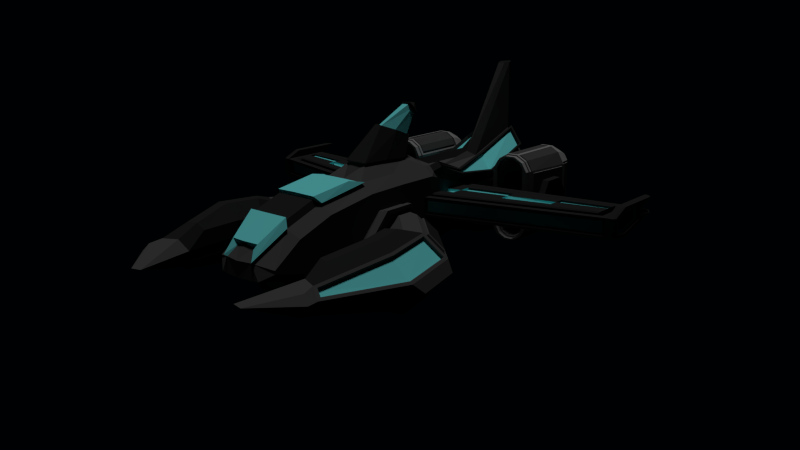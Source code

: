 # Source: SPACESHIP.blend  (saved by Blender 2.74.0; exported with 4.5.12 LTS)
import bpy
from mathutils import Matrix  # noqa: F401  (used for matrix-valued properties, if any)

bpy.ops.wm.read_factory_settings(use_empty=True)
scene = bpy.context.scene
scene.name = 'Scene'

# ---- collections
col_collection_1 = bpy.data.collections.new('Collection 1'); scene.collection.children.link(col_collection_1)
col_collection_2 = bpy.data.collections.new('Collection 2'); scene.collection.children.link(col_collection_2)

# ---- materials (node trees are filled in below, after node groups)
mat_material_005 = bpy.data.materials.new('Material.005')
mat_material_005.alpha_threshold = 0.0
mat_material_005.use_transparent_shadow = False
mat_material_005.diffuse_color = (0.02038, 0.02038, 0.02038, 1.0)
mat_material_005.roughness = 0.5
mat_material_005.specular_intensity = 0.0
mat_material_002 = bpy.data.materials.new('Material.002')
mat_material_002.alpha_threshold = 0.0
mat_material_002.use_transparent_shadow = False
mat_material_002.diffuse_color = (0.1682, 0.7771, 0.8, 1.0)
mat_material_002.roughness = 0.5
mat_material_002.specular_intensity = 0.0
mat_material_001 = bpy.data.materials.new('Material.001')
mat_material_001.alpha_threshold = 0.0
mat_material_001.use_transparent_shadow = False
mat_material_001.diffuse_color = (0.06998, 0.06998, 0.06998, 1.0)
mat_material_001.roughness = 0.5
mat_material_001.specular_intensity = 0.0
mat_material_006 = bpy.data.materials.new('Material.006')
mat_material_006.alpha_threshold = 0.0
mat_material_006.use_transparent_shadow = False
mat_material_006.diffuse_color = (0.2598, 0.2598, 0.2598, 1.0)
mat_material_006.roughness = 0.5
mat_material_006.specular_intensity = 0.0

# ---- material node trees

# ---- world
world_world = bpy.data.worlds.new('World'); scene.world = world_world
world_world.color = (2.196e-05, 0.0004096, 0.0005155)
world_world.use_sun_shadow = False
world_world.sun_shadow_jitter_overblur = 0.0
world_world.cycles.sampling_method = 'MANUAL'
world_world.cycles.sample_map_resolution = 256

# ---- cameras
cam_camera = bpy.data.cameras.new('Camera')
cam_camera.clip_end = 100.0
cam_camera.lens = 35.0
cam_camera.sensor_width = 32.0
cam_camera.sensor_height = 18.0
cam_camera.ortho_scale = 7.314
cam_camera.dof.focus_distance = 0.0
cam_camera.dof.aperture_fstop = 128.0

# ---- lights
light_hemi = bpy.data.lights.new('Hemi', 'SUN')
light_hemi.transmission_factor = 0.0
light_hemi.angle = 0.1993
light_hemi.energy = 1.0
light_hemi.shadow_buffer_clip_start = 0.5
light_hemi.shadow_soft_size = 0.1
light_hemi.shadow_cascade_max_distance = 1000.0
light_hemi.cycles.use_multiple_importance_sampling = False

# ---- meshes
me_cube_002 = bpy.data.meshes.new('Cube.002')
me_cube_002.from_pydata([(-0.6282, 0.2791, -2.686), (-0.6282, 0.2791, -1.239), (-0.6282, 0.4372, -2.686), (-0.6282, 0.4372, -1.239), (0.6282, 0.2791, -2.686), (0.6282, 0.2791, -1.239), (0.6282, 0.4372, -2.686), (0.6282, 0.4372, -1.239), (-0.6282, -0.0442, -2.686), (-0.6282, -0.0442, -1.239), (-0.6282, 0.1139, -2.686), (-0.6282, 0.1139, -1.239), (0.6282, -0.0442, -2.686), (0.6282, -0.0442, -1.239), (0.6282, 0.1139, -2.686), (0.6282, 0.1139, -1.239), (-0.6282, 0.2791, -5.462), (-0.6282, 0.2791, -4.016), (-0.6282, 0.4372, -5.462), (-0.6282, 0.4372, -4.016), (0.6282, 0.2791, -5.462), (0.6282, 0.2791, -4.016), (0.6282, 0.4372, -5.462), (0.6282, 0.4372, -4.016), (-0.6282, -0.0442, -5.462), (-0.6282, -0.0442, -4.016), (-0.6282, 0.1139, -5.462), (-0.6282, 0.1139, -4.016), (0.6282, -0.0442, -5.462), (0.6282, -0.0442, -4.016), (0.6282, 0.1139, -5.462), (0.6282, 0.1139, -4.016), (-0.6282, 0.3402, -1.3), (-0.6282, 0.376, -1.3), (-0.6282, 0.376, -2.624), (-0.6282, 0.3402, -2.624), (-0.567, 0.4372, -1.3), (0.567, 0.4372, -1.3), (0.567, 0.4372, -2.624), (-0.567, 0.4372, -2.624), (0.6282, 0.376, -1.3), (0.6282, 0.3402, -1.3), (0.6282, 0.3402, -2.624), (0.6282, 0.376, -2.624), (0.567, 0.2791, -1.3), (-0.567, 0.2791, -1.3), (-0.567, 0.2791, -2.624), (0.567, 0.2791, -2.624), (-0.567, 0.3402, -2.686), (-0.567, 0.376, -2.686), (0.567, 0.376, -2.686), (0.567, 0.3402, -2.686), (0.567, 0.3402, -1.239), (0.567, 0.376, -1.239), (-0.567, 0.376, -1.239), (-0.567, 0.3402, -1.239), (-0.6282, 0.01693, -1.3), (-0.6282, 0.05279, -1.3), (-0.6282, 0.05279, -2.624), (-0.6282, 0.01693, -2.624), (-0.567, 0.1139, -1.3), (0.567, 0.1139, -1.3), (0.567, 0.1139, -2.624), (-0.567, 0.1139, -2.624), (0.6282, 0.05279, -1.3), (0.6282, 0.01693, -1.3), (0.6282, 0.01693, -2.624), (0.6282, 0.05279, -2.624), (0.567, -0.0442, -1.3), (-0.567, -0.0442, -1.3), (-0.567, -0.0442, -2.624), (0.567, -0.0442, -2.624), (-0.567, 0.01693, -2.686), (-0.567, 0.05279, -2.686), (0.567, 0.05279, -2.686), (0.567, 0.01693, -2.686), (0.567, 0.01693, -1.239), (0.567, 0.05279, -1.239), (-0.567, 0.05279, -1.239), (-0.567, 0.01693, -1.239), (-0.6282, 0.3402, -4.077), (-0.6282, 0.376, -4.077), (-0.6282, 0.376, -5.401), (-0.6282, 0.3402, -5.401), (-0.567, 0.4372, -4.077), (0.567, 0.4372, -4.077), (0.567, 0.4372, -5.401), (-0.567, 0.4372, -5.401), (0.6282, 0.376, -4.077), (0.6282, 0.3402, -4.077), (0.6282, 0.3402, -5.401), (0.6282, 0.376, -5.401), (0.567, 0.2791, -4.077), (-0.567, 0.2791, -4.077), (-0.567, 0.2791, -5.401), (0.567, 0.2791, -5.401), (-0.567, 0.3402, -5.462), (-0.567, 0.376, -5.462), (0.567, 0.376, -5.462), (0.567, 0.3402, -5.462), (0.567, 0.3402, -4.016), (0.567, 0.376, -4.016), (-0.567, 0.376, -4.016), (-0.567, 0.3402, -4.016), (-0.6282, 0.01693, -4.077), (-0.6282, 0.05279, -4.077), (-0.6282, 0.05279, -5.401), (-0.6282, 0.01693, -5.401), (-0.567, 0.1139, -4.077), (0.567, 0.1139, -4.077), (0.567, 0.1139, -5.401), (-0.567, 0.1139, -5.401), (0.6282, 0.05279, -4.077), (0.6282, 0.01693, -4.077), (0.6282, 0.01693, -5.401), (0.6282, 0.05279, -5.401), (0.567, -0.0442, -4.077), (-0.567, -0.0442, -4.077), (-0.567, -0.0442, -5.401), (0.567, -0.0442, -5.401), (-0.567, 0.01693, -5.462), (-0.567, 0.05279, -5.462), (0.567, 0.05279, -5.462), (0.567, 0.01693, -5.462), (0.567, 0.01693, -4.016), (0.567, 0.05279, -4.016), (-0.567, 0.05279, -4.016), (-0.567, 0.01693, -4.016), (-0.5945, 0.3402, -1.3), (-0.5945, 0.376, -1.3), (-0.5945, 0.376, -2.624), (-0.5945, 0.3402, -2.624), (-0.567, 0.4036, -1.3), (0.567, 0.4036, -1.3), (0.567, 0.4036, -2.624), (-0.567, 0.4036, -2.624), (0.5945, 0.376, -1.3), (0.5945, 0.3402, -1.3), (0.5945, 0.3402, -2.624), (0.5945, 0.376, -2.624), (0.567, 0.3127, -1.3), (-0.567, 0.3127, -1.3), (-0.567, 0.3127, -2.624), (0.567, 0.3127, -2.624), (-0.567, 0.3402, -2.652), (-0.567, 0.376, -2.652), (0.567, 0.376, -2.652), (0.567, 0.3402, -2.652), (0.567, 0.3402, -1.273), (0.567, 0.376, -1.273), (-0.567, 0.376, -1.273), (-0.567, 0.3402, -1.273), (-0.5945, 0.01693, -1.3), (-0.5945, 0.05279, -1.3), (-0.5945, 0.05279, -2.624), (-0.5945, 0.01693, -2.624), (-0.567, 0.0803, -1.3), (0.567, 0.0803, -1.3), (0.567, 0.0803, -2.624), (-0.567, 0.0803, -2.624), (0.5945, 0.05279, -1.3), (0.5945, 0.01693, -1.3), (0.5945, 0.01693, -2.624), (0.5945, 0.05279, -2.624), (0.567, -0.01058, -1.3), (-0.567, -0.01058, -1.3), (-0.567, -0.01058, -2.624), (0.567, -0.01058, -2.624), (-0.567, 0.01693, -2.652), (-0.567, 0.05279, -2.652), (0.567, 0.05279, -2.652), (0.567, 0.01693, -2.652), (0.567, 0.01693, -1.273), (0.567, 0.05279, -1.273), (-0.567, 0.05279, -1.273), (-0.567, 0.01693, -1.273), (-0.5945, 0.3402, -4.077), (-0.5945, 0.376, -4.077), (-0.5945, 0.376, -5.401), (-0.5945, 0.3402, -5.401), (-0.567, 0.4036, -4.077), (0.567, 0.4036, -4.077), (0.567, 0.4036, -5.401), (-0.567, 0.4036, -5.401), (0.5945, 0.376, -4.077), (0.5945, 0.3402, -4.077), (0.5945, 0.3402, -5.401), (0.5945, 0.376, -5.401), (0.567, 0.3127, -4.077), (-0.567, 0.3127, -4.077), (-0.567, 0.3127, -5.401), (0.567, 0.3127, -5.401), (-0.567, 0.3402, -5.429), (-0.567, 0.376, -5.429), (0.567, 0.376, -5.429), (0.567, 0.3402, -5.429), (0.567, 0.3402, -4.05), (0.567, 0.376, -4.05), (-0.567, 0.376, -4.05), (-0.567, 0.3402, -4.05), (-0.5945, 0.01693, -4.077), (-0.5945, 0.05279, -4.077), (-0.5945, 0.05279, -5.401), (-0.5945, 0.01693, -5.401), (-0.567, 0.0803, -4.077), (0.567, 0.0803, -4.077), (0.567, 0.0803, -5.401), (-0.567, 0.0803, -5.401), (0.5945, 0.05279, -4.077), (0.5945, 0.01693, -4.077), (0.5945, 0.01693, -5.401), (0.5945, 0.05279, -5.401), (0.567, -0.01058, -4.077), (-0.567, -0.01058, -4.077), (-0.567, -0.01058, -5.401), (0.567, -0.01058, -5.401), (-0.567, 0.01693, -5.429), (-0.567, 0.05279, -5.429), (0.567, 0.05279, -5.429), (0.567, 0.01693, -5.429), (0.567, 0.01693, -4.05), (0.567, 0.05279, -4.05), (-0.567, 0.05279, -4.05), (-0.567, 0.01693, -4.05)], [], [(91, 88, 184, 187), (126, 127, 223, 222), (81, 82, 178, 177), (44, 45, 141, 140), (74, 75, 171, 170), (39, 36, 132, 135), (92, 93, 189, 188), (87, 84, 180, 183), (122, 123, 219, 218), (77, 78, 174, 173), (40, 41, 137, 136), (70, 71, 167, 166), (35, 32, 128, 131), (88, 89, 185, 184), (125, 126, 222, 221), (83, 80, 176, 179), (118, 119, 215, 214), (36, 37, 133, 132), (73, 74, 170, 169), (66, 67, 163, 162), (84, 85, 181, 180), (121, 122, 218, 217), (79, 76, 172, 175), (114, 115, 211, 210), (1, 3, 33, 32), (3, 2, 34, 33), (2, 0, 35, 34), (0, 1, 32, 35), (3, 7, 37, 36), (7, 6, 38, 37), (6, 2, 39, 38), (2, 3, 36, 39), (7, 5, 41, 40), (5, 4, 42, 41), (4, 6, 43, 42), (6, 7, 40, 43), (5, 1, 45, 44), (1, 0, 46, 45), (0, 4, 47, 46), (4, 5, 44, 47), (0, 2, 49, 48), (2, 6, 50, 49), (6, 4, 51, 50), (4, 0, 48, 51), (5, 7, 53, 52), (7, 3, 54, 53), (3, 1, 55, 54), (1, 5, 52, 55), (9, 11, 57, 56), (11, 10, 58, 57), (10, 8, 59, 58), (8, 9, 56, 59), (11, 15, 61, 60), (15, 14, 62, 61), (14, 10, 63, 62), (10, 11, 60, 63), (15, 13, 65, 64), (13, 12, 66, 65), (12, 14, 67, 66), (14, 15, 64, 67), (13, 9, 69, 68), (9, 8, 70, 69), (8, 12, 71, 70), (12, 13, 68, 71), (8, 10, 73, 72), (10, 14, 74, 73), (14, 12, 75, 74), (12, 8, 72, 75), (13, 15, 77, 76), (15, 11, 78, 77), (11, 9, 79, 78), (9, 13, 76, 79), (17, 19, 81, 80), (19, 18, 82, 81), (18, 16, 83, 82), (16, 17, 80, 83), (19, 23, 85, 84), (23, 22, 86, 85), (22, 18, 87, 86), (18, 19, 84, 87), (23, 21, 89, 88), (21, 20, 90, 89), (20, 22, 91, 90), (22, 23, 88, 91), (21, 17, 93, 92), (17, 16, 94, 93), (16, 20, 95, 94), (20, 21, 92, 95), (16, 18, 97, 96), (18, 22, 98, 97), (22, 20, 99, 98), (20, 16, 96, 99), (21, 23, 101, 100), (23, 19, 102, 101), (19, 17, 103, 102), (17, 21, 100, 103), (25, 27, 105, 104), (27, 26, 106, 105), (26, 24, 107, 106), (24, 25, 104, 107), (27, 31, 109, 108), (31, 30, 110, 109), (30, 26, 111, 110), (26, 27, 108, 111), (31, 29, 113, 112), (29, 28, 114, 113), (28, 30, 115, 114), (30, 31, 112, 115), (29, 25, 117, 116), (25, 24, 118, 117), (24, 28, 119, 118), (28, 29, 116, 119), (24, 26, 121, 120), (26, 30, 122, 121), (30, 28, 123, 122), (28, 24, 120, 123), (29, 31, 125, 124), (31, 27, 126, 125), (27, 25, 127, 126), (25, 29, 124, 127), (128, 129, 130, 131), (132, 133, 134, 135), (136, 137, 138, 139), (140, 141, 142, 143), (144, 145, 146, 147), (148, 149, 150, 151), (152, 153, 154, 155), (156, 157, 158, 159), (160, 161, 162, 163), (164, 165, 166, 167), (168, 169, 170, 171), (172, 173, 174, 175), (176, 177, 178, 179), (180, 181, 182, 183), (184, 185, 186, 187), (188, 189, 190, 191), (192, 193, 194, 195), (196, 197, 198, 199), (200, 201, 202, 203), (204, 205, 206, 207), (208, 209, 210, 211), (212, 213, 214, 215), (216, 217, 218, 219), (220, 221, 222, 223), (33, 34, 130, 129), (96, 97, 193, 192), (43, 40, 136, 139), (78, 79, 175, 174), (85, 86, 182, 181), (48, 49, 145, 144), (95, 92, 188, 191), (37, 38, 134, 133), (100, 101, 197, 196), (82, 83, 179, 178), (47, 44, 140, 143), (89, 90, 186, 185), (34, 35, 131, 130), (52, 53, 149, 148), (99, 96, 192, 195), (41, 42, 138, 137), (104, 105, 201, 200), (86, 87, 183, 182), (51, 48, 144, 147), (93, 94, 190, 189), (38, 39, 135, 134), (56, 57, 153, 152), (103, 100, 196, 199), (45, 46, 142, 141), (108, 109, 205, 204), (90, 91, 187, 186), (55, 52, 148, 151), (97, 98, 194, 193), (42, 43, 139, 138), (60, 61, 157, 156), (107, 104, 200, 203), (49, 50, 146, 145), (112, 113, 209, 208), (94, 95, 191, 190), (59, 56, 152, 155), (101, 102, 198, 197), (46, 47, 143, 142), (64, 65, 161, 160), (111, 108, 204, 207), (53, 54, 150, 149), (116, 117, 213, 212), (98, 99, 195, 194), (63, 60, 156, 159), (105, 106, 202, 201), (50, 51, 147, 146), (68, 69, 165, 164), (115, 112, 208, 211), (57, 58, 154, 153), (120, 121, 217, 216), (102, 103, 199, 198), (67, 64, 160, 163), (109, 110, 206, 205), (54, 55, 151, 150), (72, 73, 169, 168), (119, 116, 212, 215), (61, 62, 158, 157), (124, 125, 221, 220), (106, 107, 203, 202), (71, 68, 164, 167), (113, 114, 210, 209), (58, 59, 155, 154), (76, 77, 173, 172), (123, 120, 216, 219), (65, 66, 162, 161), (110, 111, 207, 206), (75, 72, 168, 171), (117, 118, 214, 213), (80, 81, 177, 176), (62, 63, 159, 158), (127, 124, 220, 223), (32, 33, 129, 128), (69, 70, 166, 165)])
me_cube_002.use_remesh_preserve_volume = False
me_cube_002.use_remesh_preserve_attributes = False
me_cube_002.use_mirror_vertex_groups = False
me_cube_002.update()
me_plane = bpy.data.meshes.new('Plane')
me_plane.from_pydata([(0.0, -0.1622, 0.325), (2.467, 0.4365, 0.325), (0.0, 0.7933, 0.2759), (2.467, 1.098, 0.2759), (0.0, -0.1622, 0.09575), (2.467, 0.4365, 0.09575), (2.467, 1.299, 0.4139), (2.467, 0.6377, 0.4139), (2.467, 1.315, 0.246), (2.467, 0.6536, 0.06584), (0.0, -0.1025, 0.2862), (0.0, -0.1025, 0.1346), (2.415, 0.487, 0.2862), (2.415, 0.487, 0.1346), (2.441, 0.4302, 0.2981), (2.426, 0.4389, 0.2862), (0.0, -0.1499, 0.2862), (0.0, -0.1622, 0.2981), (2.426, 0.4389, 0.1346), (2.441, 0.4302, 0.1227), (0.0, -0.1622, 0.1227), (0.0, -0.1499, 0.1346), (2.533, 0.4365, 0.325), (2.56, 0.4689, 0.325), (2.56, 0.4689, 0.1046), (2.533, 0.4365, 0.09575), (2.533, 0.6377, 0.4139), (2.56, 0.6701, 0.4139), (2.56, 0.686, 0.07466), (2.533, 0.6536, 0.06584), (2.56, 1.04, 0.325), (2.512, 1.098, 0.325), (2.512, 1.098, 0.2759), (2.56, 1.04, 0.2601), (2.56, 1.241, 0.4139), (2.512, 1.299, 0.4139), (2.512, 1.315, 0.246), (2.56, 1.257, 0.2302), (0.0, 0.766, 0.325), (0.0, 0.7933, 0.2978), (2.467, 1.098, 0.2978), (2.467, 1.071, 0.325), (2.467, 1.123, 0.336), (2.494, 1.098, 0.325), (0.0, 0.6253, 0.255), (0.0, -0.01855, 0.255), (2.361, 0.5196, 0.255), (2.361, 0.9512, 0.255), (0.0, -0.05338, 0.255), (0.0, 0.6594, 0.255), (0.0, 0.3034, 0.3458), (2.327, 0.7296, 0.3458), (1.164, 0.5165, 0.3458), (0.0, 0.1424, 0.3458), (2.327, 0.8212, 0.3458), (0.0, 0.4644, 0.3458), (2.327, 0.6379, 0.3458), (1.746, 0.623, 0.3458), (0.5819, 0.4099, 0.3458), (1.164, 0.6428, 0.3458), (1.164, 0.3902, 0.3458), (0.5819, 0.2663, 0.3458), (0.5819, 0.5536, 0.3458), (1.746, 0.732, 0.3458), (1.746, 0.514, 0.3458), (1.724, 0.5968, 0.3), (1.767, 0.6048, 0.3), (1.767, 0.6493, 0.3), (1.746, 0.623, 0.3218), (2.306, 0.7478, 0.3), (2.327, 0.7296, 0.3218), (0.6037, 0.4099, 0.3), (0.56, 0.3837, 0.3), (0.5819, 0.4099, 0.3218), (0.56, 0.3837, 0.3), (1.186, 0.4982, 0.3), (1.16, 0.538, 0.3), (1.186, 0.4982, 0.3), (1.164, 0.5165, 0.3218), (1.186, 0.4172, 0.3), (1.164, 0.3902, 0.3218), (0.0, 0.2811, 0.3), (0.0, 0.3034, 0.3218), (0.0, 0.1424, 0.3218), (0.0, 0.1648, 0.3), (2.306, 0.7957, 0.3), (2.327, 0.8212, 0.3218), (1.142, 0.6173, 0.3), (1.164, 0.6428, 0.3218), (0.56, 0.284, 0.3), (0.5819, 0.2663, 0.3218), (0.6037, 0.5348, 0.3), (0.5819, 0.5536, 0.3218), (1.767, 0.7132, 0.3), (1.746, 0.732, 0.3218), (1.724, 0.5317, 0.3), (1.746, 0.514, 0.3218), (2.327, 0.5622, 0.255), (2.312, 0.5425, 0.255), (2.34, 0.5364, 0.255), (0.0, -0.01855, 0.3301), (2.328e-10, -0.002563, 0.3458), (2.312, 0.5425, 0.3301), (2.327, 0.5622, 0.3458), (1.164, 0.2639, 0.3301), (1.164, 0.2798, 0.3458), (0.5819, 0.1386, 0.3458), (0.5819, 0.1226, 0.3301), (1.746, 0.421, 0.3458), (1.746, 0.4051, 0.3301), (2.299, 0.9094, 0.255), (2.327, 0.8844, 0.255), (2.346, 0.9341, 0.255), (0.0, 0.5968, 0.3458), (0.0, 0.6253, 0.3174), (2.327, 0.8844, 0.3458), (2.299, 0.9094, 0.3174), (1.164, 0.7406, 0.3458), (1.164, 0.7691, 0.3174), (1.746, 0.8125, 0.3458), (1.746, 0.841, 0.3174), (0.5819, 0.6687, 0.3458), (0.5819, 0.6972, 0.3174), (2.361, 0.5196, 0.3008), (2.386, 0.5006, 0.325), (0.0, -0.07833, 0.325), (0.0, -0.05338, 0.3008), (0.0, 0.6594, 0.3008), (2.328e-10, 0.6839, 0.325), (2.386, 0.9786, 0.325), (2.361, 0.9512, 0.3008), (2.56, 0.5132, 0.1432), (2.56, 0.5132, 0.2962), (2.56, 0.6831, 0.1198), (2.56, 0.6795, 0.3696), (2.56, 0.9958, 0.3539), (2.56, 0.9958, 0.2215), (2.56, 1.031, 0.3696), (2.56, 1.036, 0.2159), (2.525, 0.5132, 0.2962), (2.525, 0.9958, 0.3539), (2.525, 0.5132, 0.1432), (2.525, 0.9958, 0.2215), (2.525, 0.6831, 0.1198), (2.525, 0.6795, 0.3696), (2.525, 1.031, 0.3696), (2.525, 1.036, 0.2159), (2.52, 0.6016, 0.2856), (2.52, 0.9385, 0.3259), (2.52, 0.6016, 0.1788), (2.52, 0.9385, 0.2335), (2.52, 0.7202, 0.1625), (2.52, 0.7177, 0.3369), (2.52, 0.9634, 0.3369), (2.52, 0.9667, 0.2296)], [], [(39, 40, 3, 2), (2, 3, 5, 4), (19, 20, 4, 5), (3, 40, 43, 31, 32), (42, 41, 1, 7, 6), (1, 5, 25, 22), (1, 22, 26, 7), (25, 5, 9, 29), (6, 7, 26, 27, 34, 35), (138, 136, 142, 146), (137, 134, 144, 145), (9, 8, 36, 37, 28, 29), (3, 32, 36, 8), (5, 3, 8, 9), (31, 43, 42, 6, 35), (18, 15, 12, 13), (21, 18, 13, 11), (17, 14, 1, 0), (12, 10, 11, 13), (14, 19, 5, 1), (14, 17, 16, 15), (18, 21, 20, 19), (19, 14, 15, 18), (15, 16, 10, 12), (24, 23, 22, 25), (28, 24, 25, 29), (23, 27, 26, 22), (133, 138, 146, 143), (32, 31, 30, 33), (34, 30, 31, 35), (33, 37, 36, 32), (40, 41, 42, 43), (38, 41, 40, 39), (129, 124, 1, 41), (123, 130, 47, 46), (130, 127, 49, 47), (126, 123, 46, 48), (113, 55, 62, 121), (128, 129, 41, 38), (112, 111, 97, 99, 46, 47), (97, 111, 115, 54, 51, 56, 103), (45, 98, 102, 109, 104, 107, 100), (60, 105, 108, 64), (44, 110, 112, 47, 49), (53, 101, 106, 61), (57, 52, 78, 77, 76, 68), (58, 61, 60, 52), (59, 62, 92, 88), (64, 108, 103, 56), (117, 59, 63, 119), (119, 63, 54, 115), (55, 50, 58, 62), (121, 62, 59, 117), (59, 52, 57, 63), (57, 64, 56, 51), (58, 52, 78, 77, 72, 71, 74, 73), (61, 106, 105, 60), (75, 79, 95, 65), (81, 84, 89, 74), (61, 58, 73, 72, 71, 90), (63, 57, 68, 94), (58, 50, 82, 73), (62, 58, 73, 72, 92), (53, 61, 90, 83), (64, 57, 68, 67, 66, 96), (52, 59, 88, 77, 76, 75, 78), (60, 64, 96, 80), (91, 71, 74, 73, 76, 75, 78, 87), (51, 54, 86, 70), (52, 60, 80, 78), (57, 51, 70, 66, 65, 68), (54, 63, 94, 86), (65, 66, 67, 68), (71, 72, 73, 74), (75, 76, 77, 78), (66, 70, 69, 67), (72, 77, 76, 73), (79, 75, 78, 80), (70, 86, 85, 69), (75, 65, 68, 76), (81, 74, 73, 82), (77, 88, 87, 78), (83, 90, 89, 84), (90, 71, 74, 89), (91, 87, 88, 92), (71, 91, 92, 72), (93, 85, 86, 94), (67, 93, 94, 68), (80, 96, 95, 79), (96, 66, 65, 95), (93, 67, 69, 85), (97, 98, 99), (106, 101, 100, 107), (102, 98, 97, 103), (108, 105, 104, 109), (105, 106, 107, 104), (103, 108, 109, 102), (99, 98, 45, 48, 46), (110, 111, 112), (119, 115, 116, 120), (110, 116, 115, 111), (121, 117, 118, 122), (117, 119, 120, 118), (113, 121, 122, 114), (110, 44, 114, 122, 118, 120, 116), (123, 126, 125, 124), (127, 130, 129, 128), (124, 129, 130, 123), (124, 125, 0, 1), (131, 132, 23, 24), (133, 131, 24, 28), (132, 134, 27, 23), (135, 136, 33, 30), (137, 135, 30, 34), (136, 138, 37, 33), (134, 137, 34, 27), (138, 133, 28, 37), (146, 142, 150, 154), (145, 144, 152, 153), (143, 146, 154, 151), (135, 137, 145, 140), (136, 135, 140, 142), (134, 132, 139, 144), (131, 133, 143, 141), (132, 131, 141, 139), (147, 148, 153, 152), (150, 149, 151, 154), (148, 147, 149, 150), (140, 145, 153, 148), (142, 140, 148, 150), (144, 139, 147, 152), (141, 143, 151, 149), (139, 141, 149, 147)])
me_plane.polygons.foreach_set('material_index', [0, 0, 0, 0, 0, 0, 0, 0, 0, 0, 0, 0, 0, 0, 0, 0, 0, 0, 1, 0, 0, 0, 0, 0, 0, 0, 0, 0, 0, 0, 0, 0, 0, 0, 0, 0, 0, 0, 0, 0, 0, 0, 0, 0, 0, 1, 0, 0, 0, 0, 0, 0, 0, 0, 0, 1, 0, 1, 1, 1, 0, 1, 1, 0, 1, 1, 0, 1, 0, 1, 1, 0, 1, 1, 1, 1, 1, 1, 1, 1, 1, 1, 1, 1, 1, 1, 1, 1, 1, 1, 1, 0, 0, 0, 0, 0, 0, 0, 0, 0, 0, 0, 0, 0, 0, 0, 0, 0, 0, 0, 0, 0, 0, 0, 0, 0, 0, 1, 1, 1, 0, 0, 0, 0, 0, 0, 0, 0, 1, 1, 1, 1, 1])
me_plane.materials.append(mat_material_005)
me_plane.materials.append(mat_material_002)
me_plane.use_remesh_preserve_volume = False
me_plane.use_remesh_preserve_attributes = False
me_plane.use_mirror_vertex_groups = False
me_plane.update()
me_cube_001 = bpy.data.meshes.new('Cube.001')
me_cube_001.from_pydata([(0.2773, -2.049, -0.1836), (0.2773, -2.046, 0.3689), (0.2773, -2.446, -0.08406), (0.1839, -2.446, 0.09148), (0.2773, -1.968, -0.4084), (0.2773, -1.586, 0.5349), (0.0, -2.479, 0.09205), (0.0, -2.479, -0.08643), (0.2584, 1.882, -0.403), (0.1166, 2.043, 0.8208), (0.0, 2.085, 0.842), (0.0, 1.894, -0.4942), (0.2773, 1.222, -0.4081), (0.2773, 0.6318, -0.2348), (0.2773, -0.04504, -0.3654), (0.2773, -1.141, -0.8184), (0.2773, -1.536, -0.5304), (0.0558, 1.408, 0.539), (0.2773, 0.6386, 0.4769), (0.2773, 0.1044, 0.6514), (0.2773, -0.4436, 0.65), (0.2583, -0.9409, 0.6371), (0.0, 1.295, 0.6066), (0.0, 0.6576, 0.4839), (0.0, 0.2872, 0.6613), (0.07956, 0.0184, 1.006), (0.0, -0.9483, 0.6469), (0.4141, -1.559, 0.4325), (0.4141, -2.341, -0.00193), (0.4141, -1.969, -0.0951), (0.4141, -1.997, 0.2745), (0.4141, -2.341, 0.03634), (0.4141, -1.888, -0.3218), (0.4141, -1.49, -0.4343), (0.4141, 1.911, 0.5638), (0.4141, 1.766, -0.3683), (0.4141, -0.9312, 0.5321), (0.4141, 1.243, -0.3047), (0.4141, 0.637, -0.1266), (0.4141, -0.07541, -0.264), (0.4141, -0.7029, -0.4822), (0.4141, 1.246, 0.3084), (0.4141, 0.6166, 0.3734), (0.4141, 0.08777, 0.5461), (0.4141, -0.4725, 0.3303), (0.4141, -1.153, -0.005314), (0.4141, -0.8344, 0.3268), (0.4141, -0.2441, -0.203), (0.4141, -0.1541, 0.05533), (0.4141, -0.7046, -0.5367), (0.4141, -0.4421, 0.5447), (0.474, -0.7029, -0.4822), (0.474, -0.4725, 0.3303), (0.474, -1.153, -0.005314), (0.474, -0.8344, 0.3268), (0.474, -0.2441, -0.203), (0.474, -0.1541, 0.05533), (0.5005, -0.7119, -0.5219), (0.5005, -0.4626, 0.357), (0.5005, -1.199, -0.006046), (0.5005, -0.8541, 0.3532), (0.5005, -0.2156, -0.2199), (0.5005, -0.1182, 0.05955), (0.5589, -0.7046, -0.4677), (0.5589, -0.4626, 0.357), (0.5589, -1.199, -0.006046), (0.5589, -0.8541, 0.3532), (0.5589, -0.2156, -0.2199), (0.5589, -0.1182, 0.05955), (0.5589, -1.14, -0.006284), (0.5589, -0.8358, 0.3109), (0.5589, -0.2507, -0.1915), (0.5589, -0.1678, 0.04626), (0.5589, -0.7119, -0.5219), (0.5589, -0.4782, 0.3143), (0.5209, -0.7046, -0.4677), (0.5209, -0.4782, 0.3143), (0.5209, -1.14, -0.006284), (0.5209, -0.8358, 0.3109), (0.5209, -0.2507, -0.1915), (0.5209, -0.1678, 0.04626), (0.2519, -2.017, 0.459), (0.0, -2.038, 0.4631), (0.0, -1.67, 0.5959), (0.2519, -1.655, 0.5896), (0.114, -2.347, 0.2126), (0.0, -2.358, 0.2412), (0.1587, -1.079, 0.6891), (0.0, -1.154, 0.6777), (0.1948, -2.376, -0.105), (0.1948, -2.053, -0.1863), (0.1948, -1.973, -0.4117), (0.0, -2.399, -0.1066), (0.1949, -1.539, -0.5347), (0.1947, 1.783, -0.4777), (0.0, 1.811, -0.4841), (0.1947, 1.222, -0.4086), (0.1947, 0.6321, -0.2359), (0.1948, -0.04426, -0.3679), (0.1948, -1.142, -0.8219), (0.0, -1.977, -0.3574), (0.0, -2.06, -0.1288), (0.1919, -1.957, -0.353), (0.1919, -2.038, -0.1276), (0.0, -2.383, -0.04786), (0.0, 1.266, -0.3571), (0.0, 1.827, -0.4254), (0.0, -1.538, -0.4815), (0.0, -1.136, -0.7744), (0.0, -0.02164, -0.3137), (0.0, 0.6666, -0.1809), (0.192, -1.523, -0.4759), (0.1919, -1.127, -0.7632), (0.1919, -0.02842, -0.3091), (0.1918, 0.648, -0.1772), (0.1918, 1.238, -0.3499), (0.1919, -2.36, -0.04619), (0.1918, 1.799, -0.419), (0.0, 2.072, 0.7573), (0.07929, 2.052, 0.7372), (0.2773, 1.855, -0.4851), (0.0, 1.907, -0.4097), (0.3463, 1.957, 0.5221), (0.3463, 1.825, -0.3281), (0.07243, 1.865, 0.6765), (0.2112, 1.799, -0.3501), (0.0, 1.876, 0.6827), (0.0, 1.822, -0.3564), (0.3124, 1.87, 0.5357), (0.3124, 1.738, -0.3145), (0.0, 1.878, 0.7226), (0.08795, 1.865, 0.715), (0.2245, 1.795, -0.3894), (0.0, 1.82, -0.3961), (0.2732, 1.874, 0.5162), (0.2728, 1.745, -0.2949), (0.07339, 1.973, 0.6362), (0.2139, 1.912, -0.3251), (0.0, 1.983, 0.6415), (0.0, 1.933, -0.331), (0.2869, 1.982, 0.5084), (0.2866, 1.854, -0.3028), (0.0, 1.985, 0.6748), (0.08618, 1.974, 0.6686), (0.225, 1.908, -0.358), (0.0, 1.931, -0.3642), (0.254, 1.985, 0.492), (0.2535, 1.86, -0.2864), (0.04456, 1.896, 0.5927), (0.1879, 1.841, -0.2695), (0.0, 1.904, 0.5964), (0.0, 1.859, -0.2749), (0.2449, 1.909, 0.4976), (0.2443, 1.784, -0.2808), (0.0, 1.906, 0.6471), (0.06422, 1.896, 0.6418), (0.2048, 1.835, -0.3195), (0.0, 1.856, -0.3254), (0.1949, 1.913, 0.4728), (0.1939, 1.793, -0.2558), (0.03821, 1.977, 0.5452), (0.1475, 1.926, -0.2467), (0.0, 1.983, 0.5477), (0.0, 1.943, -0.2383), (0.2048, 1.995, 0.4669), (0.2039, 1.875, -0.2618), (0.0, 1.986, 0.5904), (0.05447, 1.978, 0.5867), (0.1979, 1.923, -0.2755), (0.0, 1.941, -0.2808), (0.1627, 1.998, 0.446), (0.1686, 1.882, -0.2311), (0.04462, 1.903, 0.5315), (0.107, 1.862, -0.2362), (0.0, 1.914, 0.5529), (0.0, 1.873, -0.2332), (0.1548, 1.929, 0.4511), (0.152, 1.821, -0.238), (0.1484, 1.983, 0.7775), (0.09026, 1.416, 0.5178), (0.311, 0.6403, 0.4518), (0.3199, 0.1469, 0.6514), (0.3771, 1.883, 0.572), (0.3784, 1.244, 0.3292), (0.3811, 0.6218, 0.3971), (0.3895, 0.1333, 0.5941), (0.1765, 1.42, 0.5967), (0.4204, 1.242, 0.4347), (0.3965, 0.6403, 0.528), (0.425, 0.6241, 0.5048), (0.2129, 1.982, 0.8698), (0.3688, 0.2373, 0.6975), (0.4416, 1.882, 0.6643), (0.4384, 0.2238, 0.6401), (0.2331, 1.945, 0.8426), (0.1548, 1.415, 0.6102), (0.3755, 0.6393, 0.5442), (0.3762, 0.242, 0.66), (0.4181, 1.865, 0.6691), (0.443, 1.243, 0.4215), (0.4456, 0.6208, 0.4895), (0.4065, 0.2369, 0.6354), (0.1513, 1.42, 0.5613), (0.3952, 1.242, 0.3994), (0.3713, 0.6408, 0.4927), (0.3998, 0.6245, 0.4695), (0.2078, 1.946, 0.8073), (0.357, 0.2072, 0.6425), (0.3929, 1.865, 0.6338), (0.3873, 0.2021, 0.6179), (0.2803, -1.152, 0.6972), (0.3142, -0.9431, 0.6514), (0.3076, -2.065, 0.3857), (0.2142, -2.466, 0.1083), (0.3142, -1.588, 0.5492), (0.2678, -1.661, 0.6254), (0.2664, -2.041, 0.4876), (0.0, -2.061, 0.4954), (0.0, -1.676, 0.635), (0.1873, -2.355, 0.266), (0.0, -2.381, 0.2735), (0.0, -1.16, 0.7167), (0.1284, -0.1089, 0.766), (0.144, -0.4393, 0.7862), (0.1227, -0.7396, 0.7816), (0.0, 0.08958, 0.7716), (0.06035, 0.1761, 1.238), (0.0, -0.8224, 0.8037), (0.07956, -0.1826, 1.083), (0.01918, -0.3666, 1.144), (0.0, 0.08645, 1.009), (0.0, -0.368, 1.152), (0.06035, 0.1331, 1.293), (0.04134, 0.0929, 1.343), (0.0, 0.1779, 1.237), (0.0, 0.09331, 1.345), (0.1121, 0.03282, 1.007), (0.1142, -0.1829, 1.091), (0.1627, -0.09957, 0.769), (0.1779, -0.4417, 0.7968), (0.146, -0.7549, 0.8038), (0.0, -0.8417, 0.8286), (0.0, 0.1115, 0.7687), (0.04585, -0.3792, 1.164), (0.0, -0.3873, 1.177), (0.0, 0.1084, 1.006), (0.08411, 0.204, 1.234), (0.08592, 0.1525, 1.312), (0.06159, 0.1006, 1.373), (0.0, 0.2058, 1.234), (0.0, 0.2606, 1.347), (0.0, 0.101, 1.375), (0.0, 2.234, 1.679), (-3.411e-08, 2.256, 1.669), (0.07067, 2.113, 1.669), (0.05881, 2.114, 1.679), (0.04351, 2.031, 1.669), (0.03405, 2.041, 1.679), (0.0, 1.973, 1.669), (0.0, 1.997, 1.679)], [], [(119, 122, 128, 131), (96, 97, 114, 115), (185, 184, 200, 193), (50, 43, 19, 20), (98, 99, 112, 113), (91, 90, 103, 102), (6, 3, 85, 86), (38, 39, 14, 13), (3, 6, 7, 2), (86, 85, 219, 220), (21, 26, 88, 87), (26, 21, 224, 227), (19, 24, 225, 222), (24, 19, 18, 23), (23, 18, 17, 22), (49, 33, 16, 15), (28, 31, 3, 2), (27, 36, 21, 5), (30, 27, 5, 1), (93, 91, 102, 111), (94, 96, 115, 117), (97, 98, 113, 114), (99, 93, 111, 112), (90, 89, 116, 103), (30, 31, 28, 29), (41, 37, 35, 34), (27, 30, 29, 32), (27, 32, 33, 36), (48, 44, 52, 56), (44, 46, 54, 52), (43, 39, 38, 42), (42, 38, 37, 41), (33, 32, 4, 16), (32, 29, 0, 4), (123, 8, 132, 129), (182, 178, 190, 192), (36, 50, 20, 21), (31, 30, 1, 3), (39, 49, 15, 14), (37, 38, 13, 12), (181, 185, 193, 191), (35, 37, 12, 120), (45, 46, 36, 33), (48, 47, 39, 43), (47, 40, 49, 39), (40, 45, 33, 49), (44, 48, 43, 50), (46, 44, 50, 36), (56, 52, 58, 62), (52, 54, 60, 58), (45, 40, 51, 53), (40, 47, 55, 51), (47, 48, 56, 55), (46, 45, 53, 54), (62, 58, 64, 68), (58, 60, 66, 64), (53, 51, 57, 59), (51, 55, 61, 57), (55, 56, 62, 61), (54, 53, 59, 60), (72, 74, 76, 80), (74, 70, 78, 76), (59, 57, 73, 65), (57, 61, 67, 73), (61, 62, 68, 67), (60, 59, 65, 66), (69, 70, 66, 65), (72, 71, 67, 68), (71, 63, 73, 67), (63, 69, 65, 73), (74, 72, 68, 64), (70, 74, 64, 66), (78, 77, 75, 76), (76, 75, 79, 80), (69, 63, 75, 77), (63, 71, 79, 75), (71, 72, 80, 79), (70, 69, 77, 78), (81, 84, 83, 82), (87, 88, 221, 210), (85, 3, 213, 219), (1, 5, 84, 81), (1, 81, 216, 212), (29, 28, 2, 0), (89, 90, 0, 2), (90, 91, 4, 0), (92, 89, 2, 7), (91, 93, 16, 4), (94, 95, 11, 120), (96, 94, 120, 12), (97, 96, 12, 13), (98, 97, 13, 14), (99, 98, 14, 15), (93, 99, 15, 16), (115, 105, 106, 117), (101, 100, 102, 103), (104, 101, 103, 116), (102, 100, 107, 111), (111, 107, 108, 112), (112, 108, 109, 113), (113, 109, 110, 114), (114, 110, 105, 115), (95, 94, 117, 106), (89, 92, 104, 116), (119, 118, 10, 9), (121, 8, 120, 11), (123, 122, 34, 35), (122, 119, 9, 34), (8, 123, 35, 120), (124, 134, 140, 143), (135, 125, 144, 141), (122, 123, 129, 128), (8, 121, 133, 132), (118, 119, 131, 130), (22, 17, 256, 258), (252, 259, 257, 255), (17, 9, 254, 256), (124, 126, 130, 131), (127, 125, 132, 133), (135, 134, 128, 129), (134, 124, 131, 128), (125, 135, 129, 132), (136, 146, 152, 155), (147, 137, 156, 153), (134, 135, 141, 140), (125, 127, 145, 144), (126, 124, 143, 142), (136, 138, 142, 143), (139, 137, 144, 145), (147, 146, 140, 141), (146, 136, 143, 140), (137, 147, 141, 144), (148, 158, 164, 167), (159, 149, 168, 165), (146, 147, 153, 152), (137, 139, 157, 156), (138, 136, 155, 154), (148, 150, 154, 155), (151, 149, 156, 157), (159, 158, 152, 153), (158, 148, 155, 152), (149, 159, 153, 156), (160, 170, 176, 172), (171, 161, 173, 177), (158, 159, 165, 164), (149, 151, 169, 168), (150, 148, 167, 166), (160, 162, 166, 167), (163, 161, 168, 169), (171, 170, 164, 165), (170, 160, 167, 164), (161, 171, 165, 168), (174, 172, 173, 175), (176, 177, 173, 172), (170, 171, 177, 176), (161, 163, 175, 173), (162, 160, 172, 174), (179, 178, 9, 17), (180, 179, 17, 18), (181, 180, 18, 19), (182, 183, 41, 34), (183, 184, 42, 41), (184, 185, 43, 42), (178, 182, 34, 9), (185, 181, 19, 43), (201, 189, 205, 209), (198, 194, 206, 208), (197, 201, 209, 207), (184, 183, 199, 200), (183, 182, 192, 199), (180, 181, 191, 196), (179, 180, 196, 195), (178, 179, 195, 190), (186, 194, 190, 195), (188, 186, 195, 196), (197, 188, 196, 191), (198, 187, 199, 192), (187, 189, 200, 199), (189, 201, 193, 200), (194, 198, 192, 190), (201, 197, 191, 193), (205, 203, 202, 204), (203, 208, 206, 202), (209, 205, 204, 207), (189, 187, 203, 205), (187, 198, 208, 203), (188, 197, 207, 204), (186, 188, 204, 202), (194, 186, 202, 206), (214, 211, 210, 215), (219, 216, 217, 220), (218, 215, 210, 221), (213, 212, 216, 219), (83, 84, 215, 218), (81, 82, 217, 216), (84, 5, 214, 215), (5, 21, 211, 214), (3, 1, 212, 213), (21, 87, 210, 211), (222, 225, 242, 238), (228, 229, 243, 237), (21, 20, 223, 224), (20, 19, 222, 223), (231, 229, 233, 235), (25, 230, 234, 226), (229, 231, 244, 243), (230, 25, 236, 245), (235, 233, 248, 251), (226, 234, 249, 246), (229, 228, 232, 233), (228, 25, 226, 232), (241, 240, 243, 244), (238, 242, 245, 236), (240, 239, 237, 243), (239, 238, 236, 237), (227, 224, 240, 241), (224, 223, 239, 240), (223, 222, 238, 239), (25, 228, 237, 236), (251, 248, 247, 250), (250, 247, 246, 249), (233, 232, 247, 248), (232, 226, 246, 247), (252, 255, 254, 253), (255, 257, 256, 254), (257, 259, 258, 256), (9, 10, 253, 254)])
me_cube_001.polygons.foreach_set('material_index', [0, 0, 2, 0, 0, 0, 0, 0, 0, 1, 0, 0, 0, 0, 0, 0, 0, 0, 0, 0, 0, 0, 0, 0, 0, 0, 0, 0, 0, 0, 0, 0, 0, 0, 0, 2, 0, 0, 0, 0, 2, 0, 0, 0, 0, 0, 0, 0, 0, 0, 0, 0, 0, 0, 0, 0, 0, 0, 0, 0, 0, 0, 0, 0, 0, 0, 0, 0, 0, 0, 0, 0, 0, 0, 0, 0, 0, 0, 2, 1, 1, 2, 1, 0, 0, 0, 0, 0, 0, 0, 0, 0, 0, 0, 1, 1, 1, 1, 1, 1, 1, 1, 0, 0, 0, 0, 0, 0, 0, 2, 2, 0, 0, 0, 0, 2, 0, 1, 1, 1, 1, 1, 2, 2, 2, 2, 2, 2, 2, 2, 2, 2, 2, 2, 2, 2, 2, 1, 1, 1, 1, 1, 2, 2, 2, 2, 2, 2, 2, 2, 2, 2, 1, 1, 2, 2, 2, 0, 0, 0, 0, 0, 0, 0, 0, 2, 2, 2, 2, 2, 2, 2, 2, 2, 2, 2, 2, 2, 2, 2, 2, 1, 1, 1, 2, 2, 2, 2, 2, 1, 1, 1, 1, 1, 1, 1, 0, 0, 1, 0, 0, 0, 0, 1, 1, 0, 0, 2, 2, 1, 1, 2, 2, 2, 2, 0, 0, 0, 0, 2, 2, 2, 2, 2, 2, 2, 2])
me_cube_001.materials.append(mat_material_001)
me_cube_001.materials.append(mat_material_002)
me_cube_001.materials.append(mat_material_005)
me_cube_001.use_remesh_preserve_volume = False
me_cube_001.use_remesh_preserve_attributes = False
me_cube_001.use_mirror_vertex_groups = False
me_cube_001.update()
me_torus = bpy.data.meshes.new('Torus')
me_torus.from_pydata([(1.633, -1.775, 0.0), (0.9636, -1.769, -0.06113), (1.213, -1.77, -0.3008), (1.414, -0.9585, 0.0), (0.8345, -1.293, -0.06267), (1.052, -1.168, -0.3012), (0.8163, -0.3609, 0.0), (0.4521, -0.9917, 3.883e-17), (0.6369, -0.6716, -0.3638), (0.0, -0.1422, 0.0), (0.0, -0.8705, 3.883e-17), (0.0, -0.5009, -0.3638), (1.268, -2.65, 0.0), (0.8677, -2.489, 2.303e-17), (1.071, -2.571, -0.2158), (0.7307, -3.169, 0.0), (0.7307, -3.169, 0.0), (0.7307, -3.169, 0.0), (1.373, -1.775, 0.2638), (1.189, -1.089, 0.2638), (1.015, -1.189, 0.263), (0.5857, -0.7603, 0.263), (0.6863, -0.5861, 0.2638), (0.0, -0.6033, 0.263), (0.0, -0.4023, 0.2638), (1.165, -2.608, 0.1134), (0.9803, -2.534, 0.1195), (0.7307, -3.169, 0.0), (0.7307, -3.169, 0.0), (0.9013, -1.81, 0.18), (0.823, -1.517, 0.18), (0.8777, -2.272, 0.18), (0.9727, -1.431, 0.3502), (1.085, -1.366, 0.3507), (1.074, -1.81, 0.3502), (1.204, -1.81, 0.3507), (0.9506, -2.301, 0.2573), (1.07, -2.349, 0.2534), (0.9822, -0.4626, -0.1483), (0.8404, -0.7081, -0.4359), (1.627, -1.58, -0.1483), (1.455, -0.935, -0.1483), (1.344, -1.58, -0.4359), (1.209, -1.077, -0.4359), (1.281, -2.785, -0.00363), (1.126, -2.722, -0.1735), (0.8578, -3.193, -0.00363), (0.8578, -3.193, -0.00363), (0.8578, -3.193, -0.00363), (1.199, -2.752, 0.08564), (1.577, -1.771, 0.002309), (1.371, -1.011, 0.0006445), (1.23, -2.601, 0.001084), (1.333, -0.9367, 0.04351), (0.838, -0.4413, 0.04351), (1.183, -1.024, 0.2203), (0.7509, -0.5922, 0.2203), (1.009, -0.5625, -0.2024), (0.9208, -0.7157, -0.3818), (1.554, -1.507, -0.2024), (1.41, -0.9607, -0.2042), (1.378, -1.507, -0.3818), (1.254, -1.051, -0.38), (1.393, -0.9704, -0.1846), (1.237, -1.061, -0.3604), (0.9923, -0.5723, -0.1828), (0.9039, -0.7254, -0.3622), (1.538, -1.517, -0.1828), (1.361, -1.517, -0.3622), (1.576, -1.822, -0.03577), (1.297, -1.822, -0.3206), (1.256, -2.592, -0.03642), (1.115, -2.535, -0.1874), (1.557, -1.814, -0.01646), (1.278, -1.814, -0.3013), (1.237, -2.584, -0.01711), (1.096, -2.527, -0.1681), (1.522, -1.843, -0.03858), (1.293, -1.844, -0.2746), (1.23, -2.548, -0.03963), (1.124, -2.505, -0.1506), (1.564, -1.861, -0.08182), (1.336, -1.862, -0.3178), (1.272, -2.566, -0.08287), (1.166, -2.523, -0.1938), (0.9042, -1.775, 3.883e-17), (0.7831, -1.323, 3.883e-17), (1.274, -1.775, -0.3638), (1.103, -1.138, -0.3638), (0.544, -0.9994, -0.06061), (0.6672, -0.786, -0.3032), (0.9313, -2.425, -0.05987), (1.034, -2.467, -0.1726), (0.9102, -1.787, -0.1215), (1.113, -1.784, -0.3134), (0.821, -1.288, -0.1705), (0.9584, -1.209, -0.3141), (0.4906, -1.018, -0.121), (0.6138, -0.8042, -0.3636), (0.8778, -2.443, -0.1202), (0.9808, -2.485, -0.2329), (0.9561, -1.782, -0.1678), (0.7811, -1.311, -0.123), (1.16, -1.788, -0.3612), (0.9983, -1.186, -0.3615), (0.5612, -1.023, -0.167), (0.6367, -0.8921, -0.3176), (0.9267, -2.394, -0.1658), (0.9524, -2.406, -0.2), (1.044, -1.752, -0.0657), (1.201, -1.754, -0.2113), (0.9092, -1.258, -0.06836), (1.047, -1.179, -0.212), (0.6493, -0.9931, -0.06484), (0.7249, -0.8619, -0.2155), (1.015, -2.364, -0.06369), (1.041, -2.376, -0.09793), (1.38, -1.77, 0.1978), (1.38, -1.771, 0.214), (1.204, -1.112, 0.2141), (1.203, -1.108, 0.1979), (1.18, -2.58, 0.05342), (1.18, -2.578, 0.06963), (1.61, -1.773, 0.02546), (1.6, -1.773, 0.0257), (1.394, -1.012, 0.02404), (1.402, -1.003, 0.02408), (1.26, -2.611, 0.02445), (1.253, -2.602, 0.02448), (1.395, -1.772, 0.2292), (1.396, -1.773, 0.2396), (1.218, -1.109, 0.2397), (1.219, -1.113, 0.2293), (1.195, -2.579, 0.08485), (1.194, -2.584, 0.09421), (1.345, -0.9248, 0.05961), (1.338, -0.9167, 0.07271), (0.8581, -0.437, 0.07271), (0.85, -0.4293, 0.05961), (1.198, -0.9972, 0.2361), (1.195, -1.012, 0.2364), (0.7629, -0.5802, 0.2364), (0.7776, -0.5764, 0.2361)], [], [(26, 25, 37, 36), (130, 131, 19, 18), (92, 91, 99, 100), (6, 3, 41, 38), (6, 9, 24, 22), (56, 55, 140, 141), (2, 92, 100, 103), (88, 8, 39, 43), (21, 23, 10, 7), (26, 13, 16, 28), (7, 10, 11, 8), (8, 11, 9, 6), (20, 21, 7, 86), (72, 70, 74, 76), (91, 1, 93, 99), (12, 25, 49, 44), (27, 15, 46, 48), (13, 14, 17, 16), (19, 22, 21, 20), (22, 24, 23, 21), (25, 18, 35, 37), (13, 26, 36, 31), (26, 28, 27, 25), (20, 86, 30, 32), (34, 32, 30, 29), (35, 33, 32, 34), (34, 36, 37, 35), (34, 29, 31, 36), (18, 19, 33, 35), (19, 20, 32, 33), (85, 13, 31, 29), (86, 85, 29, 30), (57, 60, 63, 65), (62, 58, 66, 64), (87, 88, 43, 42), (0, 87, 42, 40), (3, 0, 40, 41), (8, 6, 38, 39), (45, 44, 46, 47), (44, 49, 48, 46), (25, 27, 48, 49), (17, 14, 45, 47), (15, 17, 47, 46), (14, 12, 44, 45), (128, 124, 50, 52), (126, 123, 0, 3), (129, 133, 122, 118), (132, 129, 118, 119), (127, 134, 25, 12), (133, 128, 52, 121, 122), (134, 130, 18, 25), (131, 126, 3, 19), (50, 117, 121, 52), (125, 132, 119, 120, 51), (123, 127, 12, 0), (54, 53, 3, 6), (55, 56, 22, 19), (53, 55, 19, 3), (56, 54, 6, 22), (55, 53, 135, 140), (53, 54, 138, 135), (54, 56, 141, 138), (57, 58, 39, 38), (59, 60, 41, 40), (61, 59, 40, 42), (62, 61, 42, 43), (60, 57, 38, 41), (58, 62, 43, 39), (67, 68, 64, 63), (64, 66, 65, 63), (61, 62, 64, 68), (59, 61, 68, 67), (60, 59, 67, 63), (58, 57, 65, 66), (69, 70, 87, 0), (72, 71, 12, 14), (71, 69, 0, 12), (70, 72, 14, 87), (80, 78, 82, 84), (69, 71, 75, 73), (71, 72, 76, 75), (70, 69, 73, 74), (77, 78, 74, 73), (80, 79, 75, 76), (79, 77, 73, 75), (78, 80, 76, 74), (82, 81, 83, 84), (77, 79, 83, 81), (79, 80, 84, 83), (78, 77, 81, 82), (4, 1, 85, 86), (2, 5, 88, 87), (89, 4, 86, 7), (90, 89, 7, 8), (5, 90, 8, 88), (91, 92, 14, 13), (92, 2, 87, 14), (1, 91, 13, 85), (108, 107, 115, 116), (94, 108, 116, 110), (107, 101, 109, 115), (90, 5, 104, 98), (89, 90, 98, 97), (4, 89, 97, 102), (5, 2, 103, 104), (1, 4, 102, 93), (95, 101, 93, 102), (94, 96, 104, 103), (105, 95, 102, 97), (106, 105, 97, 98), (96, 106, 98, 104), (107, 108, 100, 99), (108, 94, 103, 100), (101, 107, 99, 93), (109, 111, 112, 110), (111, 113, 114, 112), (109, 110, 116, 115), (106, 96, 112, 114), (105, 106, 114, 113), (95, 105, 113, 111), (96, 94, 110, 112), (101, 95, 111, 109), (117, 120, 119, 118), (121, 117, 118, 122), (50, 51, 120, 117), (123, 126, 125, 124), (127, 123, 124, 128), (129, 132, 131, 130), (133, 129, 130, 134), (126, 131, 132, 125), (134, 127, 128, 133), (124, 125, 51, 50), (135, 138, 137, 136), (139, 142, 141, 140), (136, 139, 140, 135), (138, 141, 142, 137), (136, 137, 142, 139)])
me_torus.polygons.foreach_set('material_index', [2, 0, 0, 0, 0, 0, 0, 0, 0, 0, 0, 0, 0, 0, 0, 0, 0, 0, 0, 0, 2, 2, 0, 2, 2, 2, 2, 2, 2, 2, 0, 0, 0, 0, 0, 0, 0, 0, 0, 0, 0, 0, 0, 0, 0, 0, 0, 0, 0, 0, 0, 0, 1, 0, 0, 0, 0, 0, 0, 0, 0, 0, 0, 0, 0, 0, 0, 0, 1, 1, 0, 0, 0, 0, 0, 0, 0, 0, 2, 0, 0, 0, 0, 0, 0, 0, 2, 2, 2, 2, 0, 0, 0, 0, 0, 0, 0, 0, 0, 0, 0, 0, 0, 0, 0, 0, 0, 0, 0, 0, 0, 0, 0, 0, 1, 1, 1, 0, 0, 0, 0, 0, 0, 0, 1, 0, 0, 0, 0, 0, 0, 0, 0, 0, 0, 0, 2])
me_torus.materials.append(mat_material_001)
me_torus.materials.append(mat_material_002)
me_torus.materials.append(mat_material_005)
me_torus.use_remesh_preserve_volume = False
me_torus.use_remesh_preserve_attributes = False
me_torus.use_mirror_vertex_groups = False
me_torus.update()
me_circle = bpy.data.meshes.new('Circle')
me_circle.from_pydata([(0.3641, 0.1554, 0.6674), (0.3641, -0.2549, 0.5198), (0.4653, -0.1999, 0.5396), (0.5237, -0.1047, 0.5739), (0.5237, 0.005195, 0.6134), (0.4653, 0.1004, 0.6476), (0.2752, 0.2084, 0.2422), (0.2752, 0.02082, 0.1747), (0.3215, 0.04595, 0.1838), (0.3482, 0.08947, 0.1994), (0.3482, 0.1397, 0.2175), (0.3215, 0.1832, 0.2332), (0.2752, 0.2885, 0.0443), (0.3215, 0.1261, -0.01412), (0.2752, 0.1009, -0.02316), (0.3482, 0.2198, 0.01961), (0.3482, 0.1696, 0.001533), (0.3215, 0.2634, 0.03527), (0.3162, 0.1647, 0.5927), (0.3177, -0.2096, 0.4631), (0.2586, 0.199, 0.317), (0.2581, -0.0245, 0.2315), (0.3162, 0.2766, 0.45), (0.3177, -0.1848, 0.2768), (0.2586, 0.311, 0.1743), (0.2581, 0.000291, 0.04515), (0.4174, 0.1271, 0.5903), (0.3746, 0.1504, 0.5986), (0.3125, 0.1874, 0.3016), (0.3169, 0.185, 0.3008), (0.4853, 0.04714, 0.5678), (0.4594, 0.08935, 0.583), (0.3548, 0.1496, 0.2817), (0.3577, 0.1449, 0.2801), (0.5008, -0.05315, 0.5345), (0.5008, -0.003252, 0.5524), (0.3711, 0.09619, 0.2598), (0.3711, 0.09042, 0.2577), (0.46, -0.145, 0.5006), (0.4863, -0.1021, 0.516), (0.3572, 0.04067, 0.2407), (0.3542, 0.03579, 0.2389), (0.3753, -0.2027, 0.4753), (0.4192, -0.1788, 0.4839), (0.3163, -0.002987, 0.2295), (0.3117, -0.00551, 0.2286), (0.3965, 0.2061, 0.4621), (0.4392, 0.1829, 0.4538), (0.3387, 0.2407, 0.1642), (0.3344, 0.2431, 0.1651), (0.4812, 0.1451, 0.4465), (0.5071, 0.1028, 0.4313), (0.3795, 0.2006, 0.1435), (0.3767, 0.2053, 0.1452), (0.5227, 0.05245, 0.4159), (0.5227, 0.002559, 0.398), (0.3929, 0.1461, 0.1212), (0.3929, 0.1519, 0.1232), (0.5082, -0.04643, 0.3795), (0.4818, -0.08931, 0.364), (0.3761, 0.0915, 0.1024), (0.3791, 0.09638, 0.1041), (0.441, -0.1231, 0.3474), (0.3971, -0.147, 0.3388), (0.3335, 0.0502, 0.09201), (0.3382, 0.05272, 0.09292), (0.3397, 0.2593, 0.7048), (0.4922, -0.276, 0.5122), (0.3397, -0.3589, 0.4824), (0.5802, -0.1326, 0.5638), (0.5802, 0.03305, 0.6234), (0.4922, 0.1765, 0.675), (0.3711, 0.1798, 0.6762), (0.4843, -0.2179, 0.5332), (0.3711, -0.2794, 0.511), (0.5497, -0.1113, 0.5715), (0.5497, 0.01175, 0.6158), (0.4843, 0.1183, 0.6541), (0.1173, 0.5534, -0.7856), (0.1173, 0.516, -0.799), (0.5237, -0.04977, 0.5936), (0.3482, 0.1146, 0.2085), (0.3482, 0.1947, 0.01057), (0.5008, -0.0282, 0.5435), (0.3711, 0.09331, 0.2587), (0.5227, 0.02751, 0.4069), (0.3929, 0.149, 0.1222), (0.5802, -0.04977, 0.5936), (0.5497, -0.04977, 0.5936), (0.1173, 0.5347, -0.7923), (0.2846, 0.586, -0.5293), (0.2848, 0.2964, -0.6196), (0.3551, 0.3353, -0.6074), (0.3976, 0.3824, -0.5987), (0.3985, 0.5014, -0.5493), (0.3548, 0.5473, -0.5414), (0.1155, 0.4906, -0.5515), (0.1157, 0.3955, -0.6), (0.2778, 0.5518, -0.5128), (0.3386, 0.3475, -0.5828), (0.2779, 0.3124, -0.5903), (0.338, 0.364, -0.6175), (0.3386, 0.5194, -0.5268), (0.337, 0.5302, -0.5566), (0.1142, 0.5244, -0.567), (0.1149, 0.3791, -0.6284), (0.2757, 0.6273, -0.7088), (0.3365, 0.4229, -0.7787), (0.2758, 0.3879, -0.7863), (0.3359, 0.4395, -0.8135), (0.3365, 0.5949, -0.7228), (0.3349, 0.6057, -0.7525), (0.1121, 0.5999, -0.763), (0.1128, 0.4546, -0.8243), (0.2884, 0.6371, -0.6147), (0.3051, 0.7042, -0.6371), (0.2885, 0.324, -0.721), (0.3051, 0.2877, -0.7869), (0.4079, 0.3435, -0.7668), (0.3652, 0.3659, -0.7061), (0.4672, 0.4401, -0.7321), (0.4089, 0.4214, -0.6771), (0.3861, 0.4905, -0.8065), (0.4102, 0.5325, -0.6395), (0.4672, 0.5517, -0.6919), (0.3861, 0.5756, -0.7759), (0.4079, 0.6484, -0.6572), (0.365, 0.5955, -0.6293), (0.4672, 0.4959, -0.712), (0.3861, 0.533, -0.7912), (0.3439, 0.6997, -0.3349), (0.3268, 0.6785, -0.2606), (0.3439, 0.04955, -0.5687), (0.3467, 0.01881, -0.5197), (0.5112, 0.1082, -0.4875), (0.5042, 0.1367, -0.5374), (0.6062, 0.263, -0.4318), (0.5968, 0.2875, -0.4831), (0.5968, 0.4617, -0.4205), (0.6062, 0.4417, -0.3675), (0.5112, 0.5965, -0.3118), (0.5042, 0.6126, -0.3662), (0.6062, 0.3524, -0.3997), (0.5968, 0.3746, -0.4518), (0.3467, 0.2891, 0.7006), (0.3457, 0.2801, 0.7123), (0.3467, -0.378, 0.4606), (0.3457, -0.3796, 0.475), (0.5084, -0.2913, 0.5068), (0.5112, -0.2887, 0.4927), (0.6023, -0.1382, 0.5618), (0.6062, -0.1339, 0.5484), (0.6062, 0.04488, 0.6127), (0.6023, 0.03862, 0.6254), (0.5084, 0.1917, 0.6805), (0.5112, 0.1997, 0.6684), (0.6023, -0.04977, 0.5936), (0.6062, -0.04449, 0.5806), (0.3397, -0.379, 0.5321), (0.3419, -0.3803, 0.5509), (0.4917, 0.1456, 0.7401), (0.4922, 0.1564, 0.7247), (0.3397, 0.2392, 0.7545), (0.3419, 0.227, 0.7693), (0.5802, 0.01295, 0.6731), (0.5781, 0.004679, 0.6894), (0.5781, -0.158, 0.6308), (0.5802, -0.1527, 0.6135), (0.4917, -0.299, 0.5801), (0.4922, -0.2961, 0.5619), (0.5781, -0.07668, 0.6601), (0.5802, -0.06987, 0.6433), (0.3693, -0.3107, 0.5759), (0.3711, -0.3007, 0.5638), (0.4843, 0.09697, 0.7068), (0.4848, 0.09466, 0.7217), (0.3693, 0.1574, 0.7443), (0.3711, 0.1585, 0.7289), (0.5514, -0.01397, 0.6827), (0.5497, -0.009594, 0.6685), (0.5497, -0.1326, 0.6242), (0.5514, -0.1394, 0.6375), (0.4843, -0.2392, 0.5859), (0.4848, -0.248, 0.5985), (0.5497, -0.07112, 0.6463), (0.5514, -0.07668, 0.6601), (-0.6735, 0.1554, 0.6674), (-0.6735, -0.2549, 0.5198), (-0.7747, -0.1999, 0.5396), (-0.8332, -0.1047, 0.5739), (-0.8332, 0.005195, 0.6134), (-0.7747, 0.1004, 0.6476), (-0.098, 0.1554, 0.6674), (-0.098, -0.2549, 0.5198), (-0.5846, 0.2084, 0.2422), (-0.5846, 0.02082, 0.1747), (-0.6309, 0.04595, 0.1838), (-0.6576, 0.08947, 0.1994), (-0.6576, 0.1397, 0.2175), (-0.6309, 0.1832, 0.2332), (-0.098, 0.2084, 0.2422), (-0.098, 0.02082, 0.1747), (-0.098, 0.1397, 0.2175), (-0.098, 0.08947, 0.1994), (-0.098, 0.04595, 0.1838), (-0.098, 0.1832, 0.2332), (-0.098, 0.2885, 0.0443), (-0.5846, 0.2885, 0.0443), (-0.6309, 0.1261, -0.01412), (-0.5846, 0.1009, -0.02316), (-0.6576, 0.2198, 0.01961), (-0.6576, 0.1696, 0.001533), (-0.6309, 0.2634, 0.03527), (-0.098, 0.1009, -0.02316), (-0.098, 0.2198, 0.01961), (-0.098, 0.1696, 0.001533), (-0.098, 0.2634, 0.03527), (-0.098, 0.1261, -0.01412), (-0.098, 0.1647, 0.5927), (-0.6257, 0.1647, 0.5927), (-0.6272, -0.2096, 0.4631), (-0.098, -0.2096, 0.4631), (-0.098, 0.199, 0.317), (-0.568, 0.199, 0.317), (-0.5675, -0.0245, 0.2315), (-0.098, -0.0245, 0.2315), (-0.098, 0.0002909, 0.04515), (-0.098, -0.1848, 0.2768), (-0.098, 0.2766, 0.45), (-0.098, 0.311, 0.1743), (-0.6257, 0.2766, 0.45), (-0.6272, -0.1848, 0.2768), (-0.568, 0.311, 0.1743), (-0.5675, 0.0002909, 0.04515), (-0.7268, 0.1271, 0.5903), (-0.6841, 0.1504, 0.5986), (-0.622, 0.1874, 0.3016), (-0.6263, 0.185, 0.3008), (-0.7947, 0.04714, 0.5678), (-0.7688, 0.08935, 0.583), (-0.6643, 0.1496, 0.2817), (-0.6671, 0.1449, 0.2801), (-0.8103, -0.05315, 0.5345), (-0.8103, -0.003252, 0.5524), (-0.6805, 0.09619, 0.2598), (-0.6805, 0.09042, 0.2577), (-0.7694, -0.145, 0.5006), (-0.7957, -0.1021, 0.516), (-0.6667, 0.04067, 0.2407), (-0.6637, 0.03579, 0.2389), (-0.6847, -0.2027, 0.4753), (-0.7286, -0.1788, 0.4839), (-0.6258, -0.002988, 0.2295), (-0.6211, -0.00551, 0.2286), (-0.7059, 0.2061, 0.4621), (-0.7486, 0.1829, 0.4538), (-0.6482, 0.2407, 0.1642), (-0.6438, 0.2431, 0.1651), (-0.7906, 0.1451, 0.4465), (-0.8165, 0.1028, 0.4313), (-0.6889, 0.2006, 0.1435), (-0.6861, 0.2053, 0.1452), (-0.8321, 0.05245, 0.4159), (-0.8321, 0.002559, 0.398), (-0.7023, 0.1461, 0.1212), (-0.7023, 0.1519, 0.1232), (-0.8176, -0.04643, 0.3795), (-0.7913, -0.08931, 0.364), (-0.6855, 0.0915, 0.1024), (-0.6885, 0.09638, 0.1041), (-0.7505, -0.1231, 0.3474), (-0.7065, -0.147, 0.3388), (-0.643, 0.0502, 0.09201), (-0.6476, 0.05272, 0.09292), (-0.098, 0.2593, 0.7048), (-0.6492, 0.2593, 0.7048), (-0.8016, -0.276, 0.5122), (-0.6492, -0.3589, 0.4824), (-0.8897, -0.1326, 0.5638), (-0.8897, 0.03305, 0.6234), (-0.8016, 0.1765, 0.675), (-0.098, -0.3589, 0.4824), (-0.098, 0.1798, 0.6762), (-0.6805, 0.1798, 0.6762), (-0.7938, -0.2179, 0.5332), (-0.6805, -0.2794, 0.511), (-0.8592, -0.1113, 0.5715), (-0.8592, 0.01175, 0.6158), (-0.7938, 0.1183, 0.6541), (-0.098, -0.2794, 0.511), (-0.098, 0.4181, -0.5648), (-0.098, 0.4395, -0.5572), (-0.4268, 0.5534, -0.7856), (-0.4268, 0.516, -0.799), (-0.8332, -0.04977, 0.5936), (-0.6576, 0.1146, 0.2085), (-0.6576, 0.1947, 0.01057), (-0.098, 0.1947, 0.01057), (-0.8103, -0.0282, 0.5435), (-0.6805, 0.09331, 0.2587), (-0.8321, 0.02751, 0.4069), (-0.7023, 0.149, 0.1222), (-0.8897, -0.04977, 0.5936), (-0.8592, -0.04977, 0.5936), (-0.098, 0.4288, -0.561), (-0.4268, 0.5347, -0.7923), (-0.5941, 0.586, -0.5293), (-0.5942, 0.2964, -0.6196), (-0.6645, 0.3353, -0.6074), (-0.707, 0.3824, -0.5987), (-0.7079, 0.5014, -0.5493), (-0.6642, 0.5473, -0.5414), (-0.098, 0.585, -0.5299), (-0.098, 0.2973, -0.619), (-0.098, 0.2976, -0.3659), (-0.098, 0.3768, -0.323), (-0.4249, 0.4906, -0.5515), (-0.4251, 0.3955, -0.6), (-0.098, 0.5428, -0.488), (-0.5872, 0.5518, -0.5128), (-0.648, 0.3475, -0.5828), (-0.5873, 0.3124, -0.5903), (-0.6475, 0.364, -0.6175), (-0.648, 0.5194, -0.5268), (-0.6464, 0.5302, -0.5566), (-0.098, 0.2974, -0.5565), (-0.4236, 0.5244, -0.567), (-0.4244, 0.3791, -0.6284), (-0.098, 0.2975, -0.4284), (-0.098, 0.419, -0.365), (-0.098, 0.6183, -0.684), (-0.098, 0.4945, -0.5609), (-0.098, 0.3729, -0.7524), (-0.098, 0.373, -0.6244), (-0.5851, 0.6273, -0.7088), (-0.6459, 0.4229, -0.7787), (-0.5852, 0.3879, -0.7863), (-0.6453, 0.4395, -0.8135), (-0.6459, 0.5949, -0.7228), (-0.6443, 0.6057, -0.7525), (-0.4215, 0.5999, -0.763), (-0.4222, 0.4546, -0.8243), (-0.5978, 0.6371, -0.6147), (-0.6146, 0.7042, -0.6371), (-0.5979, 0.324, -0.721), (-0.6146, 0.2877, -0.7869), (-0.7173, 0.3435, -0.7668), (-0.6746, 0.3659, -0.7061), (-0.7766, 0.4401, -0.7321), (-0.7183, 0.4214, -0.6771), (-0.6955, 0.4905, -0.8065), (-0.7196, 0.5325, -0.6395), (-0.7766, 0.5517, -0.6919), (-0.6955, 0.5756, -0.7759), (-0.7173, 0.6484, -0.6572), (-0.6745, 0.5955, -0.6293), (-0.098, 0.7042, -0.6371), (-0.098, 0.637, -0.6158), (-0.098, 0.3248, -0.7215), (-0.098, 0.2877, -0.7869), (-0.7766, 0.4959, -0.712), (-0.6955, 0.533, -0.7912), (-0.6533, 0.6997, -0.3349), (-0.6363, 0.6785, -0.2606), (-0.6533, 0.04955, -0.5687), (-0.6561, 0.01881, -0.5197), (-0.8207, 0.1082, -0.4875), (-0.8137, 0.1367, -0.5374), (-0.9157, 0.263, -0.4318), (-0.9062, 0.2875, -0.4831), (-0.9062, 0.4617, -0.4205), (-0.9157, 0.4417, -0.3675), (-0.8207, 0.5965, -0.3118), (-0.8137, 0.6126, -0.3662), (-0.098, 0.04955, -0.5687), (-0.098, 0.01881, -0.5197), (-0.9157, 0.3524, -0.3997), (-0.9062, 0.3746, -0.4518), (-0.6561, 0.2891, 0.7006), (-0.6551, 0.2801, 0.7123), (-0.6561, -0.378, 0.4606), (-0.6551, -0.3796, 0.475), (-0.8178, -0.2913, 0.5068), (-0.8207, -0.2887, 0.4927), (-0.9118, -0.1382, 0.5618), (-0.9157, -0.1339, 0.5484), (-0.9157, 0.04488, 0.6127), (-0.9118, 0.03862, 0.6254), (-0.8178, 0.1917, 0.6805), (-0.8207, 0.1997, 0.6684), (-0.098, 0.2801, 0.7123), (-0.098, 0.2891, 0.7006), (-0.098, -0.378, 0.4606), (-0.098, -0.3796, 0.475), (-0.9118, -0.04977, 0.5936), (-0.9157, -0.04449, 0.5806), (-0.098, -0.379, 0.5321), (-0.098, -0.3803, 0.5509), (-0.6492, -0.379, 0.5321), (-0.6513, -0.3803, 0.5509), (-0.8011, 0.1456, 0.7401), (-0.8016, 0.1564, 0.7247), (-0.6492, 0.2392, 0.7545), (-0.6513, 0.227, 0.7693), (-0.8897, 0.01295, 0.6731), (-0.8876, 0.004679, 0.6894), (-0.8876, -0.158, 0.6308), (-0.8897, -0.1527, 0.6135), (-0.8011, -0.299, 0.5801), (-0.8016, -0.2961, 0.5619), (-0.098, 0.227, 0.7693), (-0.098, 0.2392, 0.7545), (-0.8876, -0.07668, 0.6601), (-0.8897, -0.06987, 0.6433), (-0.098, -0.3107, 0.5759), (-0.098, -0.3007, 0.5638), (-0.6787, -0.3107, 0.5759), (-0.6805, -0.3007, 0.5638), (-0.7938, 0.09697, 0.7068), (-0.7942, 0.09466, 0.7217), (-0.6787, 0.1574, 0.7443), (-0.6805, 0.1585, 0.7289), (-0.8609, -0.01397, 0.6827), (-0.8592, -0.009594, 0.6685), (-0.8592, -0.1326, 0.6242), (-0.8609, -0.1394, 0.6375), (-0.7938, -0.2392, 0.5859), (-0.7942, -0.248, 0.5985), (-0.098, 0.1585, 0.7289), (-0.098, 0.1574, 0.7443), (-0.8592, -0.07112, 0.6463), (-0.8609, -0.07668, 0.6601), (-0.098, 0.7038, -0.6162), (0.2868, 0.7038, -0.6162), (0.3467, 0.6859, -0.2797), (0.3231, 0.6995, -0.333), (0.4932, 0.5985, -0.289), (0.3469, 0.2968, 0.6812), (-0.098, 0.2969, 0.6812), (0.4932, 0.2173, 0.6526), (-0.5962, 0.7038, -0.6162), (-0.6561, 0.6859, -0.2797), (-0.6325, 0.6995, -0.333), (-0.8203, 0.5891, -0.2924), (-0.9052, 0.4509, -0.3421), (-0.6563, 0.2968, 0.6812), (-0.9052, 0.06971, 0.5995), (-0.821, 0.2071, 0.6489), (0.3224, 0.653, -0.2697), (0.3068, 0.6724, -0.3361), (-0.098, 0.6764, -0.6167), (0.3401, 0.2781, 0.6562), (-0.098, 0.2775, 0.6559), (-0.6154, 0.6471, -0.2548), (-0.6325, 0.6723, -0.3371), (-0.6495, 0.2781, 0.6562), (-0.8017, 0.1889, 0.6417), (-0.8012, 0.5707, -0.2997), (0.2868, 0.6764, -0.6167), (0.4801, 0.5761, -0.2979), (0.4801, 0.1949, 0.6437), (-0.5962, 0.6764, -0.6167), (-0.8814, 0.4381, -0.3472), (-0.8814, 0.05696, 0.5944), (-0.098, 0.6761, -0.6004), (0.2725, 0.6761, -0.6004), (0.306, 0.6471, -0.2548), (0.3231, 0.6723, -0.3371), (0.4659, 0.5774, -0.2802), (0.34, 0.2721, 0.6713), (-0.098, 0.2714, 0.6709), (0.4658, 0.2083, 0.6312), (-0.582, 0.6761, -0.6004), (-0.6318, 0.653, -0.2697), (-0.6163, 0.6724, -0.3361), (-0.801, 0.565, -0.2846), (-0.8734, 0.4453, -0.3274), (-0.6494, 0.2721, 0.6713), (-0.8734, 0.07632, 0.5841), (-0.802, 0.1947, 0.6265), (-0.098, 0.7087, -0.3334), (-0.098, 0.6945, -0.2766), (0.3116, 0.6812, -0.2424), (0.3069, 0.7086, -0.3305), (-0.098, 0.7128, -0.5999), (0.349, 0.3111, 0.6694), (-0.09801, 0.3115, 0.6696), (-0.621, 0.6812, -0.2424), (-0.6163, 0.7086, -0.3305), (-0.6584, 0.3111, 0.6694), (-0.8276, 0.2191, 0.6362), (-0.8263, 0.5896, -0.2748), (0.2725, 0.7128, -0.5999), (0.4828, 0.6076, -0.2682), (0.4827, 0.2385, 0.6432), (-0.582, 0.7128, -0.5999), (-0.9053, 0.4621, -0.3206), (-0.9053, 0.09314, 0.5909), (-0.09828, 0.6837, -0.2499), (0.2839, 0.6713, -0.218), (0.3192, 0.3219, 0.6428), (-0.5933, 0.6711, -0.2176), (-0.6287, 0.3219, 0.6428), (-0.09801, 0.3222, 0.6431), (-0.09828, 0.6428, -0.2665), (-0.09801, 0.2813, 0.6265), (0.2839, 0.6304, -0.2346), (0.3192, 0.281, 0.6262), (-0.5933, 0.6302, -0.2342), (-0.6287, 0.281, 0.6263), (-0.09885, 0.64, -0.2595), (-0.09858, 0.284, 0.6199), (0.2775, 0.6278, -0.2281), (0.3123, 0.2836, 0.6196), (-0.5864, 0.6276, -0.2277), (-0.6212, 0.2837, 0.6196), (-0.1389, 0.6525, -0.1339), (-0.1335, 0.3749, 0.5503), (0.2775, 0.6819, -0.2062), (0.3123, 0.3378, 0.6416), (-0.5864, 0.6817, -0.2058), (-0.6212, 0.3378, 0.6416), (-0.09885, 0.6941, -0.2376), (0.1822, 0.5838, 0.03494), (0.1849, 0.445, 0.377), (-0.4573, 0.5824, 0.03945), (-0.4545, 0.4436, 0.3815), (-0.09858, 0.3382, 0.6418), (-0.1388, 0.7683, -0.08685), (-0.1334, 0.4907, 0.5973), (0.1822, 0.6996, 0.08195), (0.185, 0.5608, 0.424), (-0.4572, 0.6982, 0.08646), (-0.4545, 0.5594, 0.4285), (-0.1382, 0.7366, -0.01104), (-0.134, 0.5208, 0.5209), (0.1114, 0.6832, 0.1202), (0.1135, 0.5753, 0.3861), (-0.3857, 0.6821, 0.1237), (-0.3836, 0.5742, 0.3897), (-0.1372, 0.4992, 0.05367), (-0.1352, 0.3956, 0.309), (-0.01741, 0.4736, 0.1167), (-0.0164, 0.4218, 0.2444), (-0.2561, 0.4731, 0.1184), (-0.2551, 0.4213, 0.246), (-0.8211, 0.09799, -0.4609), (-0.6808, 0.02152, -0.4884), (-0.9159, 0.2532, -0.405), (-0.9157, 0.3427, -0.3728), (-0.9157, 0.4041, -0.3507), (-0.6808, -0.3539, 0.439), (-0.8202, -0.2785, 0.4661), (-0.9154, -0.1241, 0.5216), (-0.9157, -0.03483, 0.5537), (-0.9157, 0.02872, 0.5766), (-0.7824, 0.1029, -0.4291), (-0.7805, -0.2539, 0.4463), (-0.877, 0.2585, -0.3731), (-0.876, -0.09986, 0.5017), (-0.8765, 0.3481, -0.3409), (-0.8765, -0.01075, 0.5337), (-0.6417, 0.03627, -0.4824), (-0.8765, 0.4189, -0.3447), (-0.6417, -0.3392, 0.4449), (-0.8765, 0.04347, 0.5826), (-0.782, 0.1127, -0.4549), (-0.6656, 0.03889, -0.4521), (-0.8767, 0.2679, -0.399), (-0.8765, 0.3574, -0.3668), (-0.8765, 0.3825, -0.3285), (-0.6656, -0.3158, 0.424), (-0.781, -0.2637, 0.4721), (-0.8762, -0.1093, 0.5276), (-0.8765, -0.02009, 0.5597), (-0.8765, 0.02785, 0.5476), (-0.8217, 0.09628, -0.4318), (-0.8199, -0.2603, 0.4437), (-0.9107, 0.243, -0.3794), (-0.9099, -0.1151, 0.4955), (-0.9096, 0.3277, -0.3492), (-0.9096, -0.03119, 0.5255), (-0.7093, 0.03548, -0.4535), (-0.9096, 0.3621, -0.3368), (-0.7093, -0.3192, 0.4227), (-0.9096, 0.007407, 0.5393)], [], [(135, 132, 117, 118), (447, 445, 477, 456), (155, 152, 139, 140), (143, 137, 120, 128), (137, 135, 118, 120), (132, 374, 359, 117), (130, 141, 126, 115), (72, 77, 174, 177), (88, 75, 180, 184), (66, 274, 411, 162), (163, 410, 429, 176), (168, 166, 181, 183), (165, 160, 175, 178), (76, 88, 184, 179), (19, 21, 25, 23), (45, 42, 63, 64), (38, 39, 58, 59), (27, 28, 49, 46), (44, 45, 64, 65), (39, 40, 61, 58), (20, 18, 22, 24), (10, 11, 205, 202), (205, 11, 17, 216), (8, 9, 203, 204), (203, 9, 16, 215), (8, 204, 217, 13), (82, 15, 214, 297), (206, 216, 17, 12), (13, 217, 213, 14), (10, 202, 214, 15), (201, 7, 14, 213), (11, 6, 12, 17), (81, 10, 15, 82), (7, 8, 13, 14), (6, 200, 206, 12), (218, 18, 0, 192), (19, 221, 193, 1), (20, 222, 200, 6), (225, 21, 7, 201), (21, 19, 1, 7), (18, 20, 6, 0), (227, 23, 25, 226), (22, 228, 229, 24), (21, 225, 226, 25), (222, 20, 24, 229), (221, 19, 23, 227), (18, 218, 228, 22), (5, 0, 27, 26), (0, 6, 28, 27), (6, 11, 29, 28), (11, 5, 26, 29), (4, 5, 31, 30), (5, 11, 32, 31), (11, 10, 33, 32), (10, 4, 30, 33), (80, 4, 35, 83), (4, 10, 36, 35), (81, 9, 37, 84), (9, 3, 34, 37), (2, 3, 39, 38), (3, 9, 40, 39), (9, 8, 41, 40), (8, 2, 38, 41), (1, 2, 43, 42), (2, 8, 44, 43), (8, 7, 45, 44), (7, 1, 42, 45), (47, 46, 49, 48), (51, 50, 53, 52), (85, 54, 57, 86), (59, 58, 61, 60), (63, 62, 65, 64), (26, 27, 46, 47), (32, 33, 52, 53), (33, 30, 51, 52), (35, 36, 57, 54), (83, 35, 54, 85), (40, 41, 60, 61), (28, 29, 48, 49), (41, 38, 59, 60), (43, 44, 65, 62), (29, 26, 47, 48), (42, 43, 62, 63), (31, 32, 53, 50), (30, 31, 50, 51), (84, 37, 56, 86), (37, 34, 55, 56), (435, 433, 458, 467), (146, 392, 375, 133), (151, 149, 134, 136), (157, 151, 136, 142), (70, 87, 156, 153), (437, 439, 460, 469), (149, 146, 133, 134), (72, 282, 192, 0), (74, 73, 2, 1), (73, 75, 3, 2), (88, 76, 4, 80), (76, 77, 5, 4), (77, 72, 0, 5), (289, 74, 1, 193), (281, 68, 158, 396), (71, 66, 162, 161), (70, 71, 161, 164), (87, 70, 164, 171), (67, 69, 167, 169), (68, 67, 169, 158), (75, 73, 182, 180), (160, 163, 176, 175), (166, 170, 185, 181), (159, 168, 183, 172), (77, 76, 179, 174), (282, 72, 177, 428), (397, 159, 172, 414), (119, 116, 91, 92), (357, 114, 90, 312), (141, 138, 124, 126), (129, 122, 79, 89), (121, 119, 92, 93), (116, 358, 313, 91), (114, 127, 95, 90), (89, 79, 290, 304), (79, 122, 121, 93, 97), (127, 123, 94, 95), (78, 89, 304, 291), (123, 125, 78, 96, 94), (170, 165, 178, 185), (69, 87, 171, 167), (75, 88, 80, 3), (152, 157, 142, 139), (36, 84, 86, 57), (34, 83, 85, 55), (55, 85, 86, 56), (10, 81, 84, 36), (3, 80, 83, 34), (9, 81, 82, 16), (16, 82, 297, 215), (138, 143, 128, 124), (78, 291, 315, 96), (290, 79, 97, 314), (125, 129, 89, 78), (68, 281, 393, 147), (66, 71, 154, 145), (71, 70, 153, 154), (87, 69, 150, 156), (104, 329, 331, 112), (105, 101, 109, 113), (98, 318, 312, 90), (100, 99, 92, 91), (99, 101, 93, 92), (103, 102, 95, 94), (102, 98, 90, 95), (325, 100, 91, 313), (104, 103, 94, 96), (105, 328, 314, 97), (329, 104, 96, 315), (101, 105, 97, 93), (106, 110, 111, 112, 331, 330), (108, 332, 333, 113, 109, 107), (328, 105, 113, 333), (103, 104, 112, 111), (100, 325, 332, 108), (98, 102, 110, 106), (102, 103, 111, 110), (101, 99, 107, 109), (99, 100, 108, 107), (318, 98, 106, 330), (120, 121, 122), (123, 124, 125), (356, 115, 114, 357), (118, 117, 116, 119), (120, 118, 119, 121), (128, 120, 122, 129), (126, 124, 123, 127), (115, 126, 127, 114), (117, 359, 358, 116), (124, 128, 129, 125), (69, 67, 148, 150), (432, 440, 461, 450), (134, 133, 132, 135), (136, 134, 135, 137), (142, 136, 137, 143), (140, 139, 138, 141), (434, 140, 141, 130), (133, 375, 374, 132), (139, 142, 143, 138), (67, 68, 147, 148), (390, 145, 144, 391), (148, 147, 146, 149), (150, 148, 149, 151), (156, 150, 151, 157), (154, 153, 152, 155), (145, 154, 155, 144), (147, 393, 392, 146), (153, 156, 157, 152), (274, 66, 145, 390), (410, 163, 162, 411), (168, 159, 158, 169), (166, 168, 169, 167), (170, 166, 167, 171), (160, 165, 164, 161), (163, 160, 161, 162), (159, 397, 396, 158), (165, 170, 171, 164), (73, 74, 173, 182), (428, 177, 176, 429), (182, 173, 172, 183), (180, 182, 183, 181), (184, 180, 181, 185), (174, 179, 178, 175), (177, 174, 175, 176), (173, 415, 414, 172), (179, 184, 185, 178), (74, 289, 415, 173), (367, 346, 345, 364), (443, 444, 462, 457), (440, 442, 454, 461), (377, 360, 348, 369), (369, 348, 346, 367), (364, 345, 359, 374), (362, 343, 354, 373), (283, 421, 418, 288), (303, 430, 424, 286), (275, 402, 411, 274), (403, 420, 429, 410), (408, 427, 425, 406), (405, 422, 419, 400), (287, 423, 430, 303), (220, 231, 233, 224), (253, 272, 271, 250), (246, 267, 266, 247), (235, 254, 257, 236), (252, 273, 272, 253), (247, 266, 269, 248), (223, 232, 230, 219), (198, 202, 205, 199), (205, 216, 212, 199), (196, 204, 203, 197), (203, 215, 211, 197), (196, 208, 217, 204), (296, 297, 214, 210), (206, 207, 212, 216), (208, 209, 213, 217), (198, 210, 214, 202), (201, 213, 209, 195), (199, 212, 207, 194), (295, 296, 210, 198), (195, 209, 208, 196), (194, 207, 206, 200), (218, 192, 186, 219), (220, 187, 193, 221), (223, 194, 200, 222), (225, 201, 195, 224), (224, 195, 187, 220), (219, 186, 194, 223), (227, 226, 233, 231), (230, 232, 229, 228), (224, 233, 226, 225), (222, 229, 232, 223), (221, 227, 231, 220), (219, 230, 228, 218), (191, 234, 235, 186), (186, 235, 236, 194), (194, 236, 237, 199), (199, 237, 234, 191), (190, 238, 239, 191), (191, 239, 240, 199), (199, 240, 241, 198), (198, 241, 238, 190), (294, 298, 243, 190), (190, 243, 244, 198), (295, 299, 245, 197), (197, 245, 242, 189), (188, 246, 247, 189), (189, 247, 248, 197), (197, 248, 249, 196), (196, 249, 246, 188), (187, 250, 251, 188), (188, 251, 252, 196), (196, 252, 253, 195), (195, 253, 250, 187), (255, 256, 257, 254), (259, 260, 261, 258), (300, 301, 265, 262), (267, 268, 269, 266), (271, 272, 273, 270), (234, 255, 254, 235), (240, 261, 260, 241), (241, 260, 259, 238), (243, 262, 265, 244), (298, 300, 262, 243), (248, 269, 268, 249), (236, 257, 256, 237), (249, 268, 267, 246), (251, 270, 273, 252), (237, 256, 255, 234), (250, 271, 270, 251), (239, 258, 261, 240), (238, 259, 258, 239), (299, 301, 264, 245), (245, 264, 263, 242), (433, 432, 450, 458), (380, 365, 375, 392), (553, 554, 574, 573), (554, 555, 565, 574), (279, 387, 394, 302), (446, 447, 456, 463), (547, 551, 564, 562), (283, 186, 192, 282), (285, 187, 188, 284), (284, 188, 189, 286), (303, 294, 190, 287), (287, 190, 191, 288), (288, 191, 186, 283), (289, 193, 187, 285), (281, 396, 398, 277), (280, 401, 402, 275), (279, 404, 401, 280), (302, 413, 404, 279), (276, 409, 407, 278), (277, 398, 409, 276), (286, 424, 426, 284), (400, 419, 420, 403), (406, 425, 431, 412), (399, 416, 427, 408), (288, 418, 423, 287), (282, 428, 421, 283), (397, 414, 416, 399), (347, 308, 307, 344), (357, 312, 306, 342), (373, 354, 352, 370), (361, 305, 293, 350), (349, 309, 308, 347), (344, 307, 313, 358), (342, 306, 311, 355), (305, 304, 290, 293), (293, 317, 309, 349, 350), (355, 311, 310, 351), (292, 291, 304, 305), (351, 310, 316, 292, 353), (412, 431, 422, 405), (278, 407, 413, 302), (286, 189, 294, 303), (555, 550, 563, 565), (244, 265, 301, 299), (242, 263, 300, 298), (263, 264, 301, 300), (198, 244, 299, 295), (189, 242, 298, 294), (197, 211, 296, 295), (211, 215, 297, 296), (370, 352, 360, 377), (292, 316, 315, 291), (290, 314, 317, 293), (353, 292, 305, 361), (277, 381, 393, 281), (275, 379, 388, 280), (280, 388, 387, 279), (302, 394, 384, 278), (326, 340, 331, 329), (327, 341, 337, 322), (319, 306, 312, 318), (321, 307, 308, 320), (320, 308, 309, 322), (324, 310, 311, 323), (323, 311, 306, 319), (325, 313, 307, 321), (326, 316, 310, 324), (327, 317, 314, 328), (329, 315, 316, 326), (322, 309, 317, 327), (334, 330, 331, 340, 339, 338), (336, 335, 337, 341, 333, 332), (328, 333, 341, 327), (324, 339, 340, 326), (321, 336, 332, 325), (319, 334, 338, 323), (323, 338, 339, 324), (322, 337, 335, 320), (320, 335, 336, 321), (318, 330, 334, 319), (348, 350, 349), (351, 353, 352), (356, 357, 342, 343), (346, 347, 344, 345), (348, 349, 347, 346), (360, 361, 350, 348), (354, 355, 351, 352), (343, 342, 355, 354), (345, 344, 358, 359), (352, 353, 361, 360), (278, 384, 382, 276), (436, 131, 448, 459), (366, 367, 364, 365), (368, 369, 367, 366), (376, 377, 369, 368), (372, 373, 370, 371), (441, 362, 373, 372), (365, 364, 374, 375), (371, 370, 377, 376), (276, 382, 381, 277), (390, 391, 378, 379), (382, 383, 380, 381), (384, 385, 383, 382), (394, 395, 385, 384), (388, 389, 386, 387), (379, 378, 389, 388), (381, 380, 392, 393), (387, 386, 395, 394), (274, 390, 379, 275), (410, 411, 402, 403), (408, 409, 398, 399), (406, 407, 409, 408), (412, 413, 407, 406), (400, 401, 404, 405), (403, 402, 401, 400), (399, 398, 396, 397), (405, 404, 413, 412), (284, 426, 417, 285), (428, 429, 420, 421), (426, 427, 416, 417), (424, 425, 427, 426), (430, 431, 425, 424), (418, 419, 422, 423), (421, 420, 419, 418), (417, 416, 414, 415), (423, 422, 431, 430), (285, 417, 415, 289), (432, 433, 115, 356), (435, 131, 434, 130), (131, 436, 140, 434), (433, 435, 130, 115), (437, 438, 391, 144), (439, 437, 144, 155), (436, 439, 155, 140), (440, 432, 356, 343), (363, 442, 362, 441), (444, 443, 372, 371), (443, 363, 441, 372), (442, 440, 343, 362), (438, 445, 378, 391), (447, 446, 386, 389), (445, 447, 389, 378), (446, 444, 371, 386), (451, 471, 494, 485), (464, 472, 495, 484), (475, 476, 496, 491), (472, 474, 488, 495), (465, 464, 484, 492), (478, 479, 490, 497), (468, 466, 482, 493), (476, 478, 497, 496), (452, 451, 485, 486), (131, 435, 467, 448), (445, 438, 470, 477), (363, 443, 457, 473), (442, 363, 473, 454), (439, 436, 459, 460), (438, 437, 469, 470), (444, 446, 463, 462), (464, 465, 458, 450), (449, 466, 448, 467), (466, 468, 459, 448), (465, 449, 467, 458), (451, 452, 470, 469), (471, 451, 469, 460), (468, 471, 460, 459), (472, 464, 450, 461), (453, 474, 454, 473), (476, 475, 457, 462), (475, 453, 473, 457), (474, 472, 461, 454), (452, 455, 477, 470), (479, 478, 463, 456), (455, 479, 456, 477), (478, 476, 462, 463), (480, 483, 492, 484), (485, 494, 493, 482), (503, 500, 507, 505), (481, 482, 483, 480), (480, 484, 495, 488), (490, 491, 496, 497), (489, 487, 491, 490), (502, 503, 505, 509), (481, 480, 488, 487), (449, 465, 492, 483), (479, 455, 489, 490), (466, 449, 483, 482), (455, 452, 486, 489), (453, 475, 491, 487), (474, 453, 487, 488), (471, 468, 493, 494), (498, 499, 482, 481), (499, 500, 485, 482), (501, 498, 481, 487), (502, 501, 487, 489), (500, 503, 486, 485), (503, 502, 489, 486), (505, 507, 513, 511), (509, 505, 511, 515), (501, 502, 509, 508), (498, 501, 508, 504), (500, 499, 506, 507), (499, 498, 504, 506), (511, 513, 519, 527), (515, 511, 527, 521), (508, 509, 515, 514), (504, 508, 514, 510), (507, 506, 512, 513), (506, 504, 510, 512), (517, 524, 531, 529), (526, 517, 529, 533), (514, 515, 521, 520), (510, 514, 520, 522), (513, 512, 518, 519), (512, 510, 522, 518), (516, 523, 518, 522), (523, 524, 519, 518), (525, 516, 522, 520), (526, 525, 520, 521), (524, 517, 527, 519), (517, 526, 521, 527), (529, 531, 537, 535), (533, 529, 535, 539), (525, 526, 533, 532), (516, 525, 532, 528), (524, 523, 530, 531), (523, 516, 528, 530), (535, 537, 543, 541), (539, 535, 541, 545), (532, 533, 539, 538), (528, 532, 538, 534), (531, 530, 536, 537), (530, 528, 534, 536), (541, 543, 542, 540), (541, 540, 544, 545), (538, 539, 545, 544), (534, 538, 544, 540), (537, 536, 542, 543), (536, 534, 540, 542), (547, 546, 366, 365), (546, 548, 368, 366), (548, 549, 376, 368), (549, 550, 371, 376), (552, 551, 380, 383), (553, 552, 383, 385), (554, 553, 385, 395), (555, 554, 395, 386), (551, 547, 365, 380), (550, 555, 386, 371), (559, 561, 581, 579), (561, 575, 585, 581), (567, 571, 584, 582), (575, 570, 583, 585), (552, 553, 573, 572), (551, 552, 572, 564), (550, 549, 569, 563), (549, 548, 568, 569), (548, 546, 566, 568), (546, 547, 562, 566), (567, 556, 566, 562), (556, 558, 568, 566), (558, 560, 569, 568), (560, 570, 563, 569), (557, 571, 564, 572), (559, 557, 572, 573), (561, 559, 573, 574), (575, 561, 574, 565), (571, 567, 562, 564), (570, 575, 565, 563), (579, 578, 576, 577), (581, 580, 578, 579), (577, 576, 582, 584), (585, 583, 580, 581), (557, 559, 579, 577), (571, 557, 577, 584), (570, 560, 580, 583), (560, 558, 578, 580), (558, 556, 576, 578), (556, 567, 582, 576)])
me_circle.polygons.foreach_set('material_index', [0, 0, 0, 0, 0, 0, 0, 0, 0, 0, 0, 0, 0, 0, 0, 0, 0, 0, 0, 0, 0, 0, 0, 0, 0, 0, 0, 0, 0, 0, 0, 0, 0, 0, 0, 0, 0, 0, 0, 0, 0, 0, 0, 0, 0, 0, 0, 0, 0, 0, 0, 0, 0, 0, 0, 0, 0, 0, 0, 0, 0, 0, 0, 0, 0, 0, 0, 0, 0, 0, 0, 0, 0, 0, 0, 0, 0, 0, 0, 0, 0, 0, 0, 0, 0, 0, 0, 0, 0, 0, 0, 0, 0, 0, 0, 0, 0, 0, 0, 0, 0, 0, 0, 0, 0, 0, 0, 0, 0, 0, 0, 0, 0, 0, 0, 0, 0, 0, 0, 0, 0, 0, 0, 0, 0, 0, 0, 0, 0, 0, 0, 0, 0, 0, 0, 0, 0, 0, 0, 0, 0, 0, 0, 0, 0, 0, 0, 0, 0, 0, 0, 0, 0, 0, 0, 0, 0, 0, 0, 0, 0, 0, 0, 0, 0, 0, 0, 0, 0, 0, 0, 0, 0, 0, 0, 0, 0, 0, 0, 0, 0, 0, 0, 0, 0, 0, 0, 0, 0, 0, 0, 0, 0, 0, 0, 0, 0, 0, 0, 0, 0, 0, 0, 0, 0, 0, 0, 0, 0, 0, 0, 0, 0, 0, 0, 0, 0, 0, 0, 0, 0, 0, 0, 0, 0, 0, 0, 0, 0, 0, 0, 0, 0, 0, 0, 0, 0, 0, 0, 0, 0, 0, 0, 0, 0, 0, 0, 0, 0, 0, 0, 0, 0, 0, 0, 0, 0, 0, 0, 0, 0, 0, 0, 0, 0, 0, 0, 0, 0, 0, 0, 0, 0, 0, 0, 0, 0, 0, 0, 0, 0, 0, 0, 0, 0, 0, 0, 0, 0, 0, 0, 0, 0, 0, 0, 0, 0, 0, 0, 0, 0, 0, 0, 0, 0, 0, 0, 0, 0, 0, 0, 0, 0, 0, 0, 0, 0, 0, 0, 0, 0, 0, 0, 0, 0, 0, 0, 0, 0, 0, 0, 0, 0, 0, 0, 0, 0, 0, 0, 0, 0, 0, 0, 0, 0, 0, 0, 0, 0, 0, 0, 0, 0, 0, 0, 0, 0, 0, 0, 0, 0, 0, 0, 0, 0, 0, 0, 0, 0, 0, 0, 0, 0, 0, 0, 0, 0, 0, 0, 0, 0, 0, 0, 0, 0, 0, 0, 0, 0, 0, 0, 0, 0, 0, 0, 0, 0, 0, 0, 0, 0, 0, 0, 0, 0, 0, 0, 0, 0, 0, 0, 0, 0, 0, 0, 0, 0, 0, 0, 0, 0, 0, 0, 0, 0, 0, 0, 0, 0, 0, 0, 0, 0, 0, 0, 0, 0, 0, 0, 0, 0, 0, 0, 0, 0, 0, 0, 0, 0, 0, 0, 0, 0, 0, 0, 0, 0, 0, 0, 0, 0, 0, 0, 0, 0, 0, 0, 0, 0, 0, 0, 0, 0, 0, 0, 0, 3, 0, 0, 0, 3, 3, 3, 0, 0, 0, 0, 0, 0, 0, 0, 0, 0, 0, 0, 0, 0, 0, 0, 0, 0, 0, 0, 0, 0, 0, 0, 0, 0, 0, 2, 2, 0, 0, 0, 0, 3, 3, 3, 3, 3, 3, 2, 2, 2, 2, 2, 2, 2, 2, 2, 2, 2, 2, 1, 1, 2, 2, 2, 2, 0, 0, 0, 0, 0, 0, 0, 0, 0, 0, 3, 3, 3, 3, 0, 0, 0, 0, 0, 0, 0, 0, 0, 0, 0, 0, 0, 0, 0, 0, 3, 3, 3, 3, 3, 3, 3, 3, 3, 3])
me_circle.materials.append(mat_material_006)
me_circle.materials.append(mat_material_002)
me_circle.materials.append(mat_material_005)
me_circle.materials.append(mat_material_001)
me_circle.use_remesh_preserve_volume = False
me_circle.use_remesh_preserve_attributes = False
me_circle.use_mirror_vertex_groups = False
me_circle.update()

# ---- objects
ob_hemi = bpy.data.objects.new('Hemi', light_hemi)
ob_cube_001 = bpy.data.objects.new('Cube.001', me_cube_002)
ob_plane = bpy.data.objects.new('Plane', me_plane)
ob_cube = bpy.data.objects.new('Cube', me_cube_001)
ob_torus = bpy.data.objects.new('Torus', me_torus)
ob_camera = bpy.data.objects.new('Camera', cam_camera)
ob_circle = bpy.data.objects.new('Circle', me_circle)

# ---- transforms, parenting, visibility, modifiers, constraints
ob_hemi.location = (0.0, 0.0, 0.0)
ob_hemi.lineart.crease_threshold = 0.0
ob_cube_001.location = (0.0, 1.373, 0.3614)
ob_cube_001.scale = (1.0, 1.0, 0.08559)
ob_cube_001.lineart.crease_threshold = 0.0
ob_plane.location = (0.0, 0.0, 0.0)
ob_plane.lineart.crease_threshold = 0.0
_m = ob_plane.modifiers.new('Mirror', 'MIRROR')
_m.use_clip = True
ob_cube.location = (0.0, 0.0, 0.0)
ob_cube.lineart.crease_threshold = 0.0
_m = ob_cube.modifiers.new('Mirror', 'MIRROR')
_m.use_clip = True
ob_torus.location = (0.0, 0.06611, 0.0)
ob_torus.lineart.crease_threshold = 0.0
_m = ob_torus.modifiers.new('Mirror', 'MIRROR')
_m.use_clip = True
ob_camera.location = (6.647, -7.587, 2.802)
ob_camera.rotation_euler = (1.291, 0.01071, 0.7178)
ob_camera.lock_rotations_4d = False
ob_camera.empty_display_type = 'ARROWS'
ob_camera.color = (0.0, 0.0, 0.0, 0.0)
ob_camera.display_type = 'WIRE'
ob_camera.lineart.crease_threshold = 0.0
ob_circle.location = (0.6978, 1.51, 0.04135)
ob_circle.rotation_euler = (1.183, 1.571, 0.0)
ob_circle.scale = (0.7117, 0.7117, 0.7117)
ob_circle.lineart.crease_threshold = 0.0
_m = ob_circle.modifiers.new('Mirror', 'MIRROR')
_m.mirror_object = ob_cube

# ---- collection membership
col_collection_1.objects.link(ob_hemi)
col_collection_1.objects.link(ob_cube_001)
col_collection_1.objects.link(ob_plane)
col_collection_1.objects.link(ob_cube)
col_collection_1.objects.link(ob_torus)
col_collection_1.objects.link(ob_camera)
col_collection_2.objects.link(ob_circle)

# ---- scene / render settings (as saved in the file)
scene.camera = ob_camera
scene.frame_start = 1; scene.frame_end = 250; scene.frame_set(1)
scene.render.engine = 'BLENDER_EEVEE_NEXT'
scene.render.resolution_percentage = 50
scene.render.dither_intensity = 0.0
scene.cycles.use_denoising = False
scene.cycles.samples = 10
scene.cycles.sampling_pattern = 'TABULATED_SOBOL'
scene.cycles.light_sampling_threshold = 0.0
scene.cycles.use_adaptive_sampling = False
scene.cycles.use_light_tree = False
scene.cycles.blur_glossy = 0.0
scene.cycles.pixel_filter_type = 'GAUSSIAN'
scene.cycles.sample_clamp_indirect = 0.0
scene.view_settings.view_transform = 'Standard'
bpy.context.view_layer.update()
